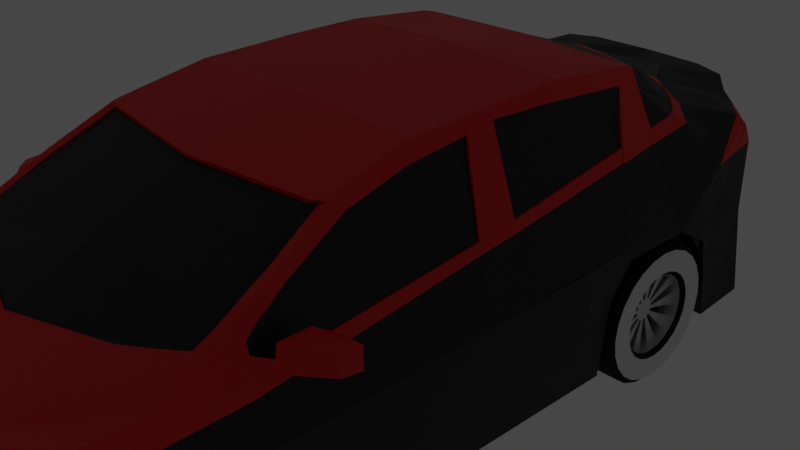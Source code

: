 # Source: Tesla_Model_S.blend  (saved by Blender 3.4.6; exported with 4.5.12 LTS)
import bpy
from mathutils import Matrix  # noqa: F401  (used for matrix-valued properties, if any)

bpy.ops.wm.read_factory_settings(use_empty=True)
scene = bpy.context.scene
scene.name = 'Scene'

# ---- collections
col_collection = bpy.data.collections.new('Collection'); scene.collection.children.link(col_collection)
col_refs = bpy.data.collections.new('Refs'); scene.collection.children.link(col_refs)
col_car_body = bpy.data.collections.new('Car Body'); scene.collection.children.link(col_car_body)

# ---- materials (node trees are filled in below, after node groups)
mat_material_015 = bpy.data.materials.new('Material.015')
mat_material_015.use_transparent_shadow = False
mat_material_014 = bpy.data.materials.new('Material.014')
mat_material_014.use_transparent_shadow = False
mat_material_012 = bpy.data.materials.new('Material.012')
mat_material_012.use_transparent_shadow = False
mat_material_011 = bpy.data.materials.new('Material.011')
mat_material_011.use_transparent_shadow = False
mat_material_013 = bpy.data.materials.new('Material.013')
mat_material_013.use_transparent_shadow = False
mat_material_003 = bpy.data.materials.new('Material.003')
mat_material_003.use_transparent_shadow = False
mat_material_001 = bpy.data.materials.new('Material.001')
mat_material_001.use_transparent_shadow = False
mat_material = bpy.data.materials.new('Material')
mat_material.use_transparent_shadow = False
mat_material_002 = bpy.data.materials.new('Material.002')
mat_material_002.use_transparent_shadow = False
mat_material_004 = bpy.data.materials.new('Material.004')
mat_material_004.use_transparent_shadow = False

# ---- node groups
ng_auto_smooth = bpy.data.node_groups.new('Auto Smooth', 'GeometryNodeTree')
_s = ng_auto_smooth.interface.new_socket(name='Geometry', in_out='OUTPUT', socket_type='NodeSocketGeometry')
_s = ng_auto_smooth.interface.new_socket(name='Geometry', in_out='INPUT', socket_type='NodeSocketGeometry')
_s = ng_auto_smooth.interface.new_socket(name='Angle', in_out='INPUT', socket_type='NodeSocketFloat')
_s.subtype = 'ANGLE'
_s.min_value = 0.0
_s.max_value = 3.142
ng_auto_smooth.is_modifier = True
_N = ng_auto_smooth.nodes; _L = ng_auto_smooth.links
n0 = _N.new('NodeGroupOutput'); n0.name = 'Group Output'; n0.location = (480, -100)
n1 = _N.new('NodeGroupInput'); n1.name = 'Group Input'; n1.location = (-420, -300)
n2 = _N.new('NodeGroupInput'); n2.name = 'Group Input.001'; n2.location = (-60, -100)
n3 = _N.new('GeometryNodeSetShadeSmooth'); n3.name = 'Set Shade Smooth'; n3.location = (120, -100)
n3.domain = 'EDGE'
n4 = _N.new('GeometryNodeSetShadeSmooth'); n4.name = 'Set Shade Smooth.001'; n4.location = (300, -100)
n5 = _N.new('GeometryNodeInputMeshEdgeAngle'); n5.name = 'Edge Angle'; n5.location = (-420, -220)
n6 = _N.new('GeometryNodeInputEdgeSmooth'); n6.name = 'Is Edge Smooth'; n6.location = (-60, -160)
n7 = _N.new('GeometryNodeInputShadeSmooth'); n7.name = 'Is Face Smooth'; n7.location = (-240, -340)
n8 = _N.new('FunctionNodeBooleanMath'); n8.name = 'Boolean Math'; n8.location = (-60, -220)
n9 = _N.new('FunctionNodeCompare'); n9.name = 'Compare'; n9.location = (-240, -180)
n9.operation = 'LESS_EQUAL'
_L.new(n5.outputs[0], n9.inputs[0])
_L.new(n4.outputs[0], n0.inputs[0])
_L.new(n1.outputs[1], n9.inputs[1])
_L.new(n9.outputs[0], n8.inputs[0])
_L.new(n7.outputs[0], n8.inputs[1])
_L.new(n2.outputs[0], n3.inputs[0])
_L.new(n6.outputs[0], n3.inputs[1])
_L.new(n3.outputs[0], n4.inputs[0])
_L.new(n8.outputs[0], n3.inputs[2])
n0.is_active_output = True

# ---- material node trees
mat_material_015.use_nodes = True; mat_material_015.node_tree.nodes.clear()
_N = mat_material_015.node_tree.nodes; _L = mat_material_015.node_tree.links
n0 = _N.new('ShaderNodeBsdfPrincipled'); n0.name = 'Principled BSDF'; n0.location = (10, 300)
n0.distribution = 'GGX'
n0.subsurface_method = 'BURLEY'
n0.inputs[0].default_value = (0.8, 0.2243, 0.02935, 1.0)
n0.inputs[2].default_value = 0.6546
n0.inputs[3].default_value = 1.45
n0.inputs[27].default_value = (0.0, 0.0, 0.0, 1.0)
n0.inputs[28].default_value = 1.0
n1 = _N.new('ShaderNodeOutputMaterial'); n1.name = 'Material Output'; n1.location = (300, 300)
_L.new(n0.outputs[0], n1.inputs[0])
n1.is_active_output = True
mat_material_014.use_nodes = True; mat_material_014.node_tree.nodes.clear()
_N = mat_material_014.node_tree.nodes; _L = mat_material_014.node_tree.links
n0 = _N.new('ShaderNodeBsdfPrincipled'); n0.name = 'Principled BSDF'; n0.location = (10, 300)
n0.distribution = 'GGX'
n0.subsurface_method = 'BURLEY'
n0.inputs[0].default_value = (0.0, 0.0, 0.0, 1.0)
n0.inputs[3].default_value = 1.45
n0.inputs[27].default_value = (0.0, 0.0, 0.0, 1.0)
n0.inputs[28].default_value = 1.0
n1 = _N.new('ShaderNodeOutputMaterial'); n1.name = 'Material Output'; n1.location = (300, 300)
_L.new(n0.outputs[0], n1.inputs[0])
n1.is_active_output = True
mat_material_012.use_nodes = True; mat_material_012.node_tree.nodes.clear()
_N = mat_material_012.node_tree.nodes; _L = mat_material_012.node_tree.links
n0 = _N.new('ShaderNodeOutputMaterial'); n0.name = 'Material Output'; n0.location = (300, 300)
n1 = _N.new('ShaderNodeEmission'); n1.name = 'Emission'; n1.location = (10, 300)
n1.inputs[0].default_value = (1.0, 0.541, 0.2212, 1.0)
n1.inputs[1].default_value = 5.0
_L.new(n1.outputs[0], n0.inputs[0])
n0.is_active_output = True
mat_material_011.use_nodes = True; mat_material_011.node_tree.nodes.clear()
_N = mat_material_011.node_tree.nodes; _L = mat_material_011.node_tree.links
n0 = _N.new('ShaderNodeBsdfPrincipled'); n0.name = 'Principled BSDF'; n0.location = (10, 300)
n0.distribution = 'GGX'
n0.subsurface_method = 'BURLEY'
n0.inputs[0].default_value = (0.0, 0.0, 0.0, 1.0)
n0.inputs[2].default_value = 1.0
n0.inputs[3].default_value = 1.45
n0.inputs[27].default_value = (0.0, 0.0, 0.0, 1.0)
n0.inputs[28].default_value = 1.0
n1 = _N.new('ShaderNodeOutputMaterial'); n1.name = 'Material Output'; n1.location = (300, 300)
_L.new(n0.outputs[0], n1.inputs[0])
n1.is_active_output = True
mat_material_013.use_nodes = True; mat_material_013.node_tree.nodes.clear()
_N = mat_material_013.node_tree.nodes; _L = mat_material_013.node_tree.links
n0 = _N.new('ShaderNodeBsdfPrincipled'); n0.name = 'Principled BSDF'; n0.location = (10, 300)
n0.distribution = 'GGX'
n0.subsurface_method = 'BURLEY'
n0.inputs[0].default_value = (0.8366, 0.8366, 0.8366, 1.0)
n0.inputs[1].default_value = 1.0
n0.inputs[3].default_value = 1.45
n0.inputs[27].default_value = (0.0, 0.0, 0.0, 1.0)
n0.inputs[28].default_value = 1.0
n1 = _N.new('ShaderNodeOutputMaterial'); n1.name = 'Material Output'; n1.location = (300, 300)
_L.new(n0.outputs[0], n1.inputs[0])
n1.is_active_output = True
mat_material_003.use_nodes = True; mat_material_003.node_tree.nodes.clear()
_N = mat_material_003.node_tree.nodes; _L = mat_material_003.node_tree.links
n0 = _N.new('ShaderNodeBsdfPrincipled'); n0.name = 'Principled BSDF'; n0.location = (10, 300)
n0.distribution = 'GGX'
n0.subsurface_method = 'RANDOM_WALK_SKIN'
n0.inputs[3].default_value = 1.45
n0.inputs[27].default_value = (0.0, 0.0, 0.0, 1.0)
n0.inputs[28].default_value = 1.0
n1 = _N.new('ShaderNodeOutputMaterial'); n1.name = 'Material Output'; n1.location = (300, 300)
_L.new(n0.outputs[0], n1.inputs[0])
n1.is_active_output = True
mat_material_001.use_nodes = True; mat_material_001.node_tree.nodes.clear()
_N = mat_material_001.node_tree.nodes; _L = mat_material_001.node_tree.links
n0 = _N.new('ShaderNodeBsdfPrincipled'); n0.name = 'Principled BSDF'; n0.location = (10, 300)
n0.distribution = 'GGX'
n0.subsurface_method = 'RANDOM_WALK_SKIN'
n0.inputs[0].default_value = (0.8, 0.0, 0.0007255, 1.0)
n0.inputs[3].default_value = 1.45
n0.inputs[27].default_value = (0.0, 0.0, 0.0, 1.0)
n0.inputs[28].default_value = 1.0
n1 = _N.new('ShaderNodeOutputMaterial'); n1.name = 'Material Output'; n1.location = (300, 300)
_L.new(n0.outputs[0], n1.inputs[0])
n1.is_active_output = True
mat_material.use_nodes = True; mat_material.node_tree.nodes.clear()
_N = mat_material.node_tree.nodes; _L = mat_material.node_tree.links
n0 = _N.new('ShaderNodeBsdfPrincipled'); n0.name = 'Principled BSDF'; n0.location = (10, 300)
n0.distribution = 'GGX'
n0.subsurface_method = 'RANDOM_WALK_SKIN'
n0.inputs[0].default_value = (0.0, 0.0, 0.0, 1.0)
n0.inputs[3].default_value = 1.45
n0.inputs[27].default_value = (0.0, 0.0, 0.0, 1.0)
n0.inputs[28].default_value = 1.0
n1 = _N.new('ShaderNodeOutputMaterial'); n1.name = 'Material Output'; n1.location = (300, 300)
_L.new(n0.outputs[0], n1.inputs[0])
n1.is_active_output = True
mat_material_002.use_nodes = True; mat_material_002.node_tree.nodes.clear()
_N = mat_material_002.node_tree.nodes; _L = mat_material_002.node_tree.links
n0 = _N.new('ShaderNodeBsdfPrincipled'); n0.name = 'Principled BSDF'; n0.location = (10, 300)
n0.distribution = 'GGX'
n0.subsurface_method = 'RANDOM_WALK_SKIN'
n0.inputs[0].default_value = (0.8, 0.6703, 0.0, 1.0)
n0.inputs[3].default_value = 1.45
n0.inputs[27].default_value = (0.0, 0.0, 0.0, 1.0)
n0.inputs[28].default_value = 1.0
n1 = _N.new('ShaderNodeOutputMaterial'); n1.name = 'Material Output'; n1.location = (300, 300)
_L.new(n0.outputs[0], n1.inputs[0])
n1.is_active_output = True
mat_material_004.use_nodes = True; mat_material_004.node_tree.nodes.clear()
_N = mat_material_004.node_tree.nodes; _L = mat_material_004.node_tree.links
n0 = _N.new('ShaderNodeBsdfPrincipled'); n0.name = 'Principled BSDF'; n0.location = (10, 300)
n0.distribution = 'GGX'
n0.subsurface_method = 'RANDOM_WALK_SKIN'
n0.inputs[0].default_value = (0.8, 0.0, 0.004463, 1.0)
n0.inputs[3].default_value = 1.45
n0.inputs[27].default_value = (0.0, 0.0, 0.0, 1.0)
n0.inputs[28].default_value = 1.0
n1 = _N.new('ShaderNodeOutputMaterial'); n1.name = 'Material Output'; n1.location = (300, 300)
_L.new(n0.outputs[0], n1.inputs[0])
n1.is_active_output = True

# ---- world
world_world = bpy.data.worlds.new('World'); scene.world = world_world
world_world.use_nodes = True; world_world.node_tree.nodes.clear()
_N = world_world.node_tree.nodes; _L = world_world.node_tree.links
n0 = _N.new('ShaderNodeOutputWorld'); n0.name = 'World Output'; n0.location = (300, 300)
n1 = _N.new('ShaderNodeBackground'); n1.name = 'Background'; n1.location = (10, 300)
n1.inputs[0].default_value = (0.05088, 0.05088, 0.05088, 1.0)
_L.new(n1.outputs[0], n0.inputs[0])
n0.is_active_output = True
world_world.color = (0.05088, 0.05088, 0.05088)
world_world.use_sun_shadow = False
world_world.sun_shadow_jitter_overblur = 0.0

# ---- cameras
cam_camera = bpy.data.cameras.new('Camera')
cam_camera.clip_end = 100.0
cam_camera.ortho_scale = 7.314

# ---- lights
light_light = bpy.data.lights.new('Light', 'POINT')
light_light.transmission_factor = 0.0
light_light.energy = 1000.0
light_light.shadow_soft_size = 0.1
light_light.shadow_maximum_resolution = 0.006
light_light.use_absolute_resolution = True

# ---- meshes
me_circle_003 = bpy.data.meshes.new('Circle.003')
me_circle_003.from_pydata([], [], [])
_uv = me_circle_003.uv_layers.new(name='UVMap')
_uv.uv.foreach_set('vector', [])
me_circle_003.materials.append(mat_material_015)
me_circle_003.materials.append(mat_material_014)
me_circle_003.materials.append(mat_material_012)
me_circle_003.materials.append(mat_material_011)
me_circle_003.use_remesh_fix_poles = True
me_circle_003.use_remesh_preserve_attributes = False
me_circle_003.update()
me_circle_002 = bpy.data.meshes.new('Circle.002')
me_circle_002.from_pydata([(0.08838, 0.2417, 1.814e-07), (0.08838, 0.2334, 0.06255), (0.08838, 0.2093, 0.1208), (0.08838, 0.1709, 0.1709), (0.08838, 0.1208, 0.2093), (0.08838, 0.06255, 0.2334), (0.08838, -4.409e-08, 0.2417), (0.08838, -0.06255, 0.2334), (0.08838, -0.1208, 0.2093), (0.08838, -0.1709, 0.1709), (0.08838, -0.2093, 0.1208), (0.08838, -0.2334, 0.06255), (0.08838, -0.2417, 1.602e-07), (0.08838, -0.2334, -0.06255), (0.08838, -0.2093, -0.1208), (0.08838, -0.1709, -0.1709), (0.08838, -0.1208, -0.2093), (0.08838, -0.06255, -0.2334), (0.08838, -3.064e-08, -0.2417), (0.08838, 0.06255, -0.2334), (0.08838, 0.1208, -0.2093), (0.08838, 0.1709, -0.1709), (0.08838, 0.2093, -0.1208), (0.08838, 0.2334, -0.06255), (0.09459, 0.1312, 0.03515), (0.09459, 0.1358, 1.867e-07), (0.09459, 0.1176, 0.06791), (0.09459, 0.09604, 0.09604), (0.09459, 0.06791, 0.1176), (0.09459, 0.03515, 0.1312), (0.09459, -4.157e-08, 0.1358), (0.09459, -0.03515, 0.1312), (0.09459, -0.06791, 0.1176), (0.09459, -0.09604, 0.09604), (0.09459, -0.1176, 0.06791), (0.09459, -0.1312, 0.03515), (0.09459, -0.1358, 1.662e-07), (0.09459, -0.1312, -0.03515), (0.09459, -0.1176, -0.06791), (0.09459, -0.09604, -0.09604), (0.09459, -0.06791, -0.1176), (0.09459, -0.03515, -0.1312), (0.09459, -8.46e-08, -0.1358), (0.09459, 0.03515, -0.1312), (0.09459, 0.06791, -0.1176), (0.09459, 0.09604, -0.09604), (0.09459, 0.1176, -0.06791), (0.09459, 0.1312, -0.03515), (0.1082, 0.2143, 0.05742), (0.1082, 0.2219, 1.826e-07), (0.1082, 0.1921, 0.1109), (0.1082, 0.1569, 0.1569), (0.1082, 0.1109, 0.1921), (0.1082, 0.05742, 0.2143), (0.1082, -4.349e-08, 0.2219), (0.1082, -0.05742, 0.2143), (0.1082, -0.1109, 0.1921), (0.1082, -0.1569, 0.1569), (0.1082, -0.1921, 0.1109), (0.1082, -0.2143, 0.05742), (0.1082, -0.2219, 1.614e-07), (0.1082, -0.2143, -0.05742), (0.1082, -0.1921, -0.1109), (0.1082, -0.1569, -0.1569), (0.1082, -0.1109, -0.1921), (0.1082, -0.05742, -0.2143), (0.1082, -4.002e-08, -0.2219), (0.1082, 0.05742, -0.2143), (0.1082, 0.1109, -0.1921), (0.1082, 0.1569, -0.1569), (0.1082, 0.1921, -0.1109), (0.1082, 0.2143, -0.05742), (0.1082, 0.1449, 0.03882), (0.1082, 0.15, 1.869e-07), (0.1082, 0.1299, 0.07499), (0.1082, 0.1061, 0.1061), (0.1082, 0.07499, 0.1299), (0.1082, 0.03882, 0.1449), (0.1082, -4.133e-08, 0.15), (0.1082, -0.03882, 0.1449), (0.1082, -0.07499, 0.1299), (0.1082, -0.1061, 0.1061), (0.1082, -0.1299, 0.07499), (0.1082, -0.1449, 0.03882), (0.1082, -0.15, 1.663e-07), (0.1082, -0.1449, -0.03882), (0.1082, -0.1299, -0.07499), (0.1082, -0.1061, -0.1061), (0.1082, -0.07499, -0.1299), (0.1082, -0.03882, -0.1449), (0.1082, -7.514e-08, -0.15), (0.1082, 0.03882, -0.1449), (0.1082, 0.07499, -0.1299), (0.1082, 0.1061, -0.1061), (0.1082, 0.1299, -0.07499), (0.1082, 0.1449, -0.03882), (0.05443, 0.03613, 0.00968), (0.05443, 0.0374, 2.118e-07), (0.05443, 0.03239, 0.0187), (0.05443, 0.02645, 0.02645), (0.05443, 0.0187, 0.03239), (0.05443, 0.00968, 0.03613), (0.05443, -3.057e-08, 0.0374), (0.05443, -0.00968, 0.03613), (0.05443, -0.0187, 0.03239), (0.05443, -0.02645, 0.02645), (0.05443, -0.03239, 0.0187), (0.05443, -0.03613, 0.00968), (0.05443, -0.0374, 1.772e-07), (0.05443, -0.03613, -0.00968), (0.05443, -0.03239, -0.0187), (0.05443, -0.02645, -0.02645), (0.05443, -0.0187, -0.03239), (0.05443, -0.00968, -0.03612), (0.05443, -8.766e-08, -0.0374), (0.05443, 0.00968, -0.03612), (0.05443, 0.0187, -0.03239), (0.05443, 0.02645, -0.02645), (0.05443, 0.03239, -0.0187), (0.05443, 0.03613, -0.00968), (0.05443, 0.1312, 0.03515), (0.05443, 0.1358, 1.874e-07), (0.05443, 0.1176, 0.06791), (0.05443, 0.09604, 0.09604), (0.05443, 0.06791, 0.1176), (0.05443, 0.03515, 0.1312), (0.05443, -4.167e-08, 0.1358), (0.05443, -0.03515, 0.1312), (0.05443, -0.06791, 0.1176), (0.05443, -0.09604, 0.09604), (0.05443, -0.1176, 0.06791), (0.05443, -0.1312, 0.03515), (0.05443, -0.1358, 1.668e-07), (0.05443, -0.1312, -0.03515), (0.05443, -0.1176, -0.06791), (0.05443, -0.09604, -0.09604), (0.05443, -0.06791, -0.1176), (0.05443, -0.03515, -0.1312), (0.05443, -8.47e-08, -0.1358), (0.05443, 0.03515, -0.1312), (0.05443, 0.06791, -0.1176), (0.05443, 0.09604, -0.09604), (0.05443, 0.1176, -0.06791), (0.05443, 0.1312, -0.03515), (0.02833, 0.1312, 0.03515), (0.02833, 0.1358, 1.891e-07), (0.02833, 0.09604, 0.09604), (0.02833, 0.1176, 0.06791), (0.02833, 0.03515, 0.1312), (0.02833, 0.06791, 0.1176), (0.02833, -0.03515, 0.1312), (0.02833, -4.255e-08, 0.1358), (0.02833, -0.09604, 0.09604), (0.02833, -0.06791, 0.1176), (0.02833, -0.1312, 0.03515), (0.02833, -0.1176, 0.06791), (0.02833, -0.1312, -0.03515), (0.02833, -0.1358, 1.685e-07), (0.02833, -0.09604, -0.09604), (0.02833, -0.1176, -0.06791), (0.02833, -0.03515, -0.1312), (0.02833, -0.06791, -0.1176), (0.02833, 0.03515, -0.1312), (0.02833, -8.558e-08, -0.1358), (0.02833, 0.09604, -0.09604), (0.02833, 0.06791, -0.1176), (0.02833, 0.1312, -0.03515), (0.02833, 0.1176, -0.06791), (0.02833, 0.03613, 0.00968), (0.02833, 0.0374, 2.135e-07), (0.02833, 0.02645, 0.02645), (0.02833, 0.03239, 0.0187), (0.02833, 0.00968, 0.03613), (0.02833, 0.0187, 0.03239), (0.02833, -0.00968, 0.03613), (0.02833, -3.145e-08, 0.0374), (0.02833, -0.02645, 0.02645), (0.02833, -0.0187, 0.03239), (0.02833, -0.03613, 0.00968), (0.02833, -0.03239, 0.0187), (0.02833, -0.03613, -0.00968), (0.02833, -0.0374, 1.789e-07), (0.02833, -0.02645, -0.02645), (0.02833, -0.03239, -0.0187), (0.02833, -0.00968, -0.03612), (0.02833, -0.0187, -0.03239), (0.02833, 0.00968, -0.03612), (0.02833, -8.854e-08, -0.0374), (0.02833, 0.02645, -0.02645), (0.02833, 0.0187, -0.03239), (0.02833, 0.03613, -0.00968), (0.02833, 0.03239, -0.0187), (-0.06893, 0.2069, 1.835e-07), (-0.06893, 0.1999, 0.05355), (-0.06893, 0.1792, 0.1035), (-0.06893, 0.1463, 0.1463), (-0.06893, 0.1035, 0.1792), (-0.06893, 0.05355, 0.1999), (-0.06893, -4.304e-08, 0.2069), (-0.06893, -0.05355, 0.1999), (-0.06893, -0.1035, 0.1792), (-0.06893, -0.1463, 0.1463), (-0.06893, -0.1792, 0.1035), (-0.06893, -0.1999, 0.05355), (-0.06893, -0.2069, 1.623e-07), (-0.06893, -0.1999, -0.05355), (-0.06893, -0.1792, -0.1035), (-0.06893, -0.1463, -0.1463), (-0.06893, -0.1035, -0.1792), (-0.06893, -0.05355, -0.1999), (-0.06893, -4.71e-08, -0.2069), (-0.06893, 0.05355, -0.1999), (-0.06893, 0.1035, -0.1792), (-0.06893, 0.1463, -0.1463), (-0.06893, 0.1792, -0.1035), (-0.06893, 0.1999, -0.05355), (-0.03989, 0.2334, 0.06255), (-0.03989, 0.2417, 1.814e-07), (-0.03989, 0.2093, 0.1208), (-0.03989, 0.1709, 0.1709), (-0.03989, 0.1208, 0.2093), (-0.03989, 0.06255, 0.2334), (-0.03989, -4.409e-08, 0.2417), (-0.03989, -0.06255, 0.2334), (-0.03989, -0.1208, 0.2093), (-0.03989, -0.1709, 0.1709), (-0.03989, -0.2093, 0.1208), (-0.03989, -0.2334, 0.06255), (-0.03989, -0.2417, 1.602e-07), (-0.03989, -0.2334, -0.06255), (-0.03989, -0.2093, -0.1208), (-0.03989, -0.1709, -0.1709), (-0.03989, -0.1208, -0.2093), (-0.03989, -0.06255, -0.2334), (-0.03989, -3.064e-08, -0.2417), (-0.03989, 0.06255, -0.2334), (-0.03989, 0.1208, -0.2093), (-0.03989, 0.1709, -0.1709), (-0.03989, 0.2093, -0.1208), (-0.03989, 0.2334, -0.06255)], [], [(31, 30, 126, 127), (49, 48, 1, 0), (48, 50, 2, 1), (50, 51, 3, 2), (51, 52, 4, 3), (52, 53, 5, 4), (53, 54, 6, 5), (54, 55, 7, 6), (55, 56, 8, 7), (56, 57, 9, 8), (57, 58, 10, 9), (58, 59, 11, 10), (59, 60, 12, 11), (60, 61, 13, 12), (61, 62, 14, 13), (62, 63, 15, 14), (63, 64, 16, 15), (64, 65, 17, 16), (65, 66, 18, 17), (66, 67, 19, 18), (67, 68, 20, 19), (68, 69, 21, 20), (69, 70, 22, 21), (70, 71, 23, 22), (71, 49, 0, 23), (73, 72, 48, 49), (72, 74, 50, 48), (74, 75, 51, 50), (75, 76, 52, 51), (76, 77, 53, 52), (77, 78, 54, 53), (78, 79, 55, 54), (79, 80, 56, 55), (80, 81, 57, 56), (81, 82, 58, 57), (82, 83, 59, 58), (83, 84, 60, 59), (84, 85, 61, 60), (85, 86, 62, 61), (86, 87, 63, 62), (87, 88, 64, 63), (88, 89, 65, 64), (89, 90, 66, 65), (90, 91, 67, 66), (91, 92, 68, 67), (92, 93, 69, 68), (93, 94, 70, 69), (94, 95, 71, 70), (95, 73, 49, 71), (25, 24, 72, 73), (24, 26, 74, 72), (26, 27, 75, 74), (27, 28, 76, 75), (28, 29, 77, 76), (29, 30, 78, 77), (30, 31, 79, 78), (31, 32, 80, 79), (32, 33, 81, 80), (33, 34, 82, 81), (34, 35, 83, 82), (35, 36, 84, 83), (36, 37, 85, 84), (37, 38, 86, 85), (38, 39, 87, 86), (39, 40, 88, 87), (40, 41, 89, 88), (41, 42, 90, 89), (42, 43, 91, 90), (43, 44, 92, 91), (44, 45, 93, 92), (45, 46, 94, 93), (46, 47, 95, 94), (47, 25, 73, 95), (96, 97, 119, 118, 117, 116, 115, 114, 113, 112, 111, 110, 109, 108, 107, 106, 105, 104, 103, 102, 101, 100, 99, 98), (46, 45, 141, 142), (39, 38, 134, 135), (32, 31, 127, 128), (47, 46, 142, 143), (24, 25, 121, 120), (40, 39, 135, 136), (33, 32, 128, 129), (25, 47, 143, 121), (26, 24, 120, 122), (41, 40, 136, 137), (34, 33, 129, 130), (27, 26, 122, 123), (42, 41, 137, 138), (35, 34, 130, 131), (28, 27, 123, 124), (43, 42, 138, 139), (36, 35, 131, 132), (29, 28, 124, 125), (44, 43, 139, 140), (37, 36, 132, 133), (30, 29, 125, 126), (45, 44, 140, 141), (38, 37, 133, 134), (124, 100, 173, 149), (96, 98, 122, 120), (143, 142, 167, 166), (99, 100, 124, 123), (113, 137, 160, 184), (101, 102, 126, 125), (110, 111, 182, 183), (103, 104, 128, 127), (129, 128, 153, 152), (105, 106, 130, 129), (99, 123, 146, 170), (107, 108, 132, 131), (97, 96, 168, 169), (109, 110, 134, 133), (136, 112, 185, 161), (111, 112, 136, 135), (122, 98, 171, 147), (113, 114, 138, 137), (141, 140, 165, 164), (115, 116, 140, 139), (111, 135, 158, 182), (117, 118, 142, 141), (108, 109, 180, 181), (119, 97, 121, 143), (169, 168, 144, 145), (171, 170, 146, 147), (173, 172, 148, 149), (175, 174, 150, 151), (177, 176, 152, 153), (179, 178, 154, 155), (181, 180, 156, 157), (183, 182, 158, 159), (185, 184, 160, 161), (187, 186, 162, 163), (189, 188, 164, 165), (191, 190, 166, 167), (138, 114, 187, 163), (98, 99, 170, 171), (101, 125, 148, 172), (131, 130, 155, 154), (112, 113, 184, 185), (115, 139, 162, 186), (126, 102, 175, 151), (140, 116, 189, 165), (100, 101, 172, 173), (103, 127, 150, 174), (133, 132, 157, 156), (114, 115, 186, 187), (117, 141, 164, 188), (128, 104, 177, 153), (120, 121, 145, 144), (142, 118, 191, 167), (102, 103, 174, 175), (105, 129, 152, 176), (135, 134, 159, 158), (116, 117, 188, 189), (119, 143, 166, 190), (130, 106, 179, 155), (123, 122, 147, 146), (104, 105, 176, 177), (107, 131, 154, 178), (137, 136, 161, 160), (118, 119, 190, 191), (132, 108, 181, 157), (125, 124, 149, 148), (106, 107, 178, 179), (109, 133, 156, 180), (139, 138, 163, 162), (121, 97, 169, 145), (134, 110, 183, 159), (96, 120, 144, 168), (127, 126, 151, 150), (13, 14, 230, 229), (6, 7, 223, 222), (21, 22, 238, 237), (14, 15, 231, 230), (7, 8, 224, 223), (22, 23, 239, 238), (0, 1, 216, 217), (15, 16, 232, 231), (8, 9, 225, 224), (23, 0, 217, 239), (1, 2, 218, 216), (16, 17, 233, 232), (9, 10, 226, 225), (2, 3, 219, 218), (17, 18, 234, 233), (10, 11, 227, 226), (3, 4, 220, 219), (18, 19, 235, 234), (11, 12, 228, 227), (4, 5, 221, 220), (19, 20, 236, 235), (12, 13, 229, 228), (5, 6, 222, 221), (20, 21, 237, 236), (193, 194, 195, 196, 197, 198, 199, 200, 201, 202, 203, 204, 205, 206, 207, 208, 209, 210, 211, 212, 213, 214, 215, 192), (193, 192, 217, 216), (194, 193, 216, 218), (195, 194, 218, 219), (196, 195, 219, 220), (197, 196, 220, 221), (198, 197, 221, 222), (199, 198, 222, 223), (200, 199, 223, 224), (201, 200, 224, 225), (202, 201, 225, 226), (203, 202, 226, 227), (204, 203, 227, 228), (205, 204, 228, 229), (206, 205, 229, 230), (207, 206, 230, 231), (208, 207, 231, 232), (209, 208, 232, 233), (210, 209, 233, 234), (211, 210, 234, 235), (212, 211, 235, 236), (213, 212, 236, 237), (214, 213, 237, 238), (215, 214, 238, 239), (192, 215, 239, 217)])
me_circle_002.polygons.foreach_set('use_smooth', [True] * 218)
me_circle_002.polygons.foreach_set('material_index', [1, 0, 0, 0, 0, 0, 0, 0, 0, 0, 0, 0, 0, 0, 0, 0, 0, 0, 0, 0, 0, 0, 0, 0, 0, 3, 3, 3, 3, 3, 3, 3, 3, 3, 3, 3, 3, 3, 3, 3, 3, 3, 3, 3, 3, 3, 3, 3, 3, 0, 0, 0, 0, 0, 0, 0, 0, 0, 0, 0, 0, 0, 0, 0, 0, 0, 0, 0, 0, 0, 0, 0, 0, 1, 1, 1, 1, 1, 1, 1, 1, 1, 1, 1, 1, 1, 1, 1, 1, 1, 1, 1, 1, 1, 1, 1, 1, 1, 1, 1, 1, 1, 1, 1, 1, 1, 1, 1, 1, 1, 1, 1, 1, 1, 1, 1, 1, 1, 1, 1, 1, 2, 2, 2, 2, 2, 2, 2, 2, 2, 2, 2, 2, 1, 1, 1, 1, 1, 1, 1, 1, 1, 1, 1, 1, 1, 1, 1, 1, 1, 1, 1, 1, 1, 1, 1, 1, 1, 1, 1, 1, 1, 1, 1, 1, 1, 1, 1, 1, 0, 0, 0, 0, 0, 0, 0, 0, 0, 0, 0, 0, 0, 0, 0, 0, 0, 0, 0, 0, 0, 0, 0, 0, 0, 0, 0, 0, 0, 0, 0, 0, 0, 0, 0, 0, 0, 0, 0, 0, 0, 0, 0, 0, 0, 0, 0, 0, 0])
_uv = me_circle_002.uv_layers.new(name='UVMap')
_uv.uv.foreach_set('vector', [0.0, 0.0, 0.0, 0.0, 0.0, 0.0, 0.0, 0.0, 0.0, 0.0, 0.0, 0.0, 0.0, 0.0, 0.0, 0.0, 0.0, 0.0, 0.0, 0.0, 0.0, 0.0, 0.0, 0.0, 0.0, 0.0, 0.0, 0.0, 0.0, 0.0, 0.0, 0.0, 0.0, 0.0, 0.0, 0.0, 0.0, 0.0, 0.0, 0.0, 0.0, 0.0, 0.0, 0.0, 0.0, 0.0, 0.0, 0.0, 0.0, 0.0, 0.0, 0.0, 0.0, 0.0, 0.0, 0.0, 0.0, 0.0, 0.0, 0.0, 0.0, 0.0, 0.0, 0.0, 0.0, 0.0, 0.0, 0.0, 0.0, 0.0, 0.0, 0.0, 0.0, 0.0, 0.0, 0.0, 0.0, 0.0, 0.0, 0.0, 0.0, 0.0, 0.0, 0.0, 0.0, 0.0, 0.0, 0.0, 0.0, 0.0, 0.0, 0.0, 0.0, 0.0, 0.0, 0.0, 0.0, 0.0, 0.0, 0.0, 0.0, 0.0, 0.0, 0.0, 0.0, 0.0, 0.0, 0.0, 0.0, 0.0, 0.0, 0.0, 0.0, 0.0, 0.0, 0.0, 0.0, 0.0, 0.0, 0.0, 0.0, 0.0, 0.0, 0.0, 0.0, 0.0, 0.0, 0.0, 0.0, 0.0, 0.0, 0.0, 0.0, 0.0, 0.0, 0.0, 0.0, 0.0, 0.0, 0.0, 0.0, 0.0, 0.0, 0.0, 0.0, 0.0, 0.0, 0.0, 0.0, 0.0, 0.0, 0.0, 0.0, 0.0, 0.0, 0.0, 0.0, 0.0, 0.0, 0.0, 0.0, 0.0, 0.0, 0.0, 0.0, 0.0, 0.0, 0.0, 0.0, 0.0, 0.0, 0.0, 0.0, 0.0, 0.0, 0.0, 0.0, 0.0, 0.0, 0.0, 0.0, 0.0, 0.0, 0.0, 0.0, 0.0, 0.0, 0.0, 0.0, 0.0, 0.0, 0.0, 0.0, 0.0, 0.0, 0.0, 0.0, 0.0, 0.0, 0.0, 0.0, 0.0, 0.0, 0.0, 0.0, 0.0, 0.0, 0.0, 0.0, 0.0, 0.0, 0.0, 0.0, 0.0, 0.0, 0.0, 0.0, 0.0, 0.0, 0.0, 0.0, 0.0, 0.0, 0.0, 0.0, 0.0, 0.0, 0.0, 0.0, 0.0, 0.0, 0.0, 0.0, 0.0, 0.0, 0.0, 0.0, 0.0, 0.0, 0.0, 0.0, 0.0, 0.0, 0.0, 0.0, 0.0, 0.0, 0.0, 0.0, 0.0, 0.0, 0.0, 0.0, 0.0, 0.0, 0.0, 0.0, 0.0, 0.0, 0.0, 0.0, 0.0, 0.0, 0.0, 0.0, 0.0, 0.0, 0.0, 0.0, 0.0, 0.0, 0.0, 0.0, 0.0, 0.0, 0.0, 0.0, 0.0, 0.0, 0.0, 0.0, 0.0, 0.0, 0.0, 0.0, 0.0, 0.0, 0.0, 0.0, 0.0, 0.0, 0.0, 0.0, 0.0, 0.0, 0.0, 0.0, 0.0, 0.0, 0.0, 0.0, 0.0, 0.0, 0.0, 0.0, 0.0, 0.0, 0.0, 0.0, 0.0, 0.0, 0.0, 0.0, 0.0, 0.0, 0.0, 0.0, 0.0, 0.0, 0.0, 0.0, 0.0, 0.0, 0.0, 0.0, 0.0, 0.0, 0.0, 0.0, 0.0, 0.0, 0.0, 0.0, 0.0, 0.0, 0.0, 0.0, 0.0, 0.0, 0.0, 0.0, 0.0, 0.0, 0.0, 0.0, 0.0, 0.0, 0.0, 0.0, 0.0, 0.0, 0.0, 0.0, 0.0, 0.0, 0.0, 0.0, 0.0, 0.0, 0.0, 0.0, 0.0, 0.0, 0.0, 0.0, 0.0, 0.0, 0.0, 0.0, 0.0, 0.0, 0.0, 0.0, 0.0, 0.0, 0.0, 0.0, 0.0, 0.0, 0.0, 0.0, 0.0, 0.0, 0.0, 0.0, 0.0, 0.0, 0.0, 0.0, 0.0, 0.0, 0.0, 0.0, 0.0, 0.0, 0.0, 0.0, 0.0, 0.0, 0.0, 0.0, 0.0, 0.0, 0.0, 0.0, 0.0, 0.0, 0.0, 0.0, 0.0, 0.0, 0.0, 0.0, 0.0, 0.0, 0.0, 0.0, 0.0, 0.0, 0.0, 0.0, 0.0, 0.0, 0.0, 0.0, 0.0, 0.0, 0.0, 0.0, 0.0, 0.0, 0.0, 0.0, 0.0, 0.0, 0.0, 0.0, 0.0, 0.0, 0.0, 0.0, 0.0, 0.0, 0.0, 0.0, 0.0, 0.0, 0.0, 0.0, 0.0, 0.0, 0.0, 0.0, 0.0, 0.0, 0.0, 0.0, 0.0, 0.0, 0.0, 0.0, 0.0, 0.0, 0.0, 0.0, 0.0, 0.0, 0.0, 0.0, 0.0, 0.0, 0.0, 0.0, 0.0, 0.0, 0.0, 0.0, 0.0, 0.0, 0.0, 0.0, 0.0, 0.0, 0.0, 0.0, 0.0, 0.0, 0.0, 0.0, 0.0, 0.0, 0.0, 0.0, 0.0, 0.0, 0.0, 0.0, 0.0, 0.0, 0.0, 0.0, 0.0, 0.0, 0.0, 0.0, 0.0, 0.0, 0.0, 0.0, 0.0, 0.0, 0.0, 0.0, 0.0, 0.0, 0.0, 0.0, 0.0, 0.0, 0.0, 0.0, 0.0, 0.0, 0.0, 0.0, 0.0, 0.0, 0.0, 0.0, 0.0, 0.0, 0.0, 0.0, 0.0, 0.0, 0.0, 0.0, 0.0, 0.0, 0.0, 0.0, 0.0, 0.0, 0.0, 0.0, 0.0, 0.0, 0.0, 0.0, 0.0, 0.0, 0.0, 0.0, 0.0, 0.0, 0.0, 0.0, 0.0, 0.0, 0.0, 0.0, 0.0, 0.0, 0.0, 0.0, 0.0, 0.0, 0.0, 0.0, 0.0, 0.0, 0.0, 0.0, 0.0, 0.0, 0.0, 0.0, 0.0, 0.0, 0.0, 0.0, 0.0, 0.0, 0.0, 0.0, 0.0, 0.0, 0.0, 0.0, 0.0, 0.0, 0.0, 0.0, 0.0, 0.0, 0.0, 0.0, 0.0, 0.0, 0.0, 0.0, 0.0, 0.0, 0.0, 0.0, 0.0, 0.0, 0.0, 0.0, 0.0, 0.0, 0.0, 0.0, 0.0, 0.0, 0.0, 0.0, 0.0, 0.0, 0.0, 0.0, 0.0, 0.0, 0.0, 0.0, 0.0, 0.0, 0.0, 0.0, 0.0, 0.0, 0.0, 0.0, 0.0, 0.0, 0.0, 0.0, 0.0, 0.0, 0.0, 0.0, 0.0, 0.0, 0.0, 0.0, 0.0, 0.0, 0.0, 0.0, 0.0, 0.0, 0.0, 0.0, 0.0, 0.0, 0.0, 0.0, 0.0, 0.0, 0.0, 0.0, 0.0, 0.0, 0.0, 0.0, 0.0, 0.0, 0.0, 0.0, 0.0, 0.0, 0.0, 0.0, 0.0, 0.0, 0.0, 0.0, 0.0, 0.0, 0.0, 0.0, 0.0, 0.0, 0.0, 0.0, 0.0, 0.0, 0.0, 0.0, 0.0, 0.0, 0.0, 0.0, 0.0, 0.0, 0.0, 0.0, 0.0, 0.0, 0.0, 0.0, 0.0, 0.0, 0.0, 0.0, 0.0, 0.0, 0.0, 0.0, 0.0, 0.0, 0.0, 0.0, 0.0, 0.0, 0.0, 0.0, 0.0, 0.0, 0.0, 0.0, 0.0, 0.0, 0.0, 0.0, 0.0, 0.0, 0.0, 0.0, 0.0, 0.0, 0.0, 0.0, 0.0, 0.0, 0.0, 0.0, 0.0, 0.0, 0.0, 0.0, 0.0, 0.0, 0.0, 0.0, 0.0, 0.0, 0.0, 0.0, 0.0, 0.0, 0.0, 0.0, 0.0, 0.0, 0.0, 0.0, 0.0, 0.0, 0.0, 0.0, 0.0, 0.0, 0.0, 0.0, 0.0, 0.0, 0.0, 0.0, 0.0, 0.0, 0.0, 0.0, 0.0, 0.0, 0.0, 0.0, 0.0, 0.0, 0.0, 0.0, 0.0, 0.0, 0.0, 0.0, 0.0, 0.0, 0.0, 0.0, 0.0, 0.0, 0.0, 0.0, 0.0, 0.0, 0.0, 0.0, 0.0, 0.0, 0.0, 0.0, 0.0, 0.0, 0.0, 0.0, 0.0, 0.0, 0.0, 0.0, 0.0, 0.0, 0.0, 0.0, 0.0, 0.0, 0.0, 0.0, 0.0, 0.0, 0.0, 0.0, 0.0, 0.0, 0.0, 0.0, 0.0, 0.0, 0.0, 0.0, 0.0, 0.0, 0.0, 0.0, 0.0, 0.0, 0.0, 0.0, 0.0, 0.0, 0.0, 0.0, 0.0, 0.0, 0.0, 0.0, 0.0, 0.0, 0.0, 0.0, 0.0, 0.0, 0.0, 0.0, 0.0, 0.0, 0.0, 0.0, 0.0, 0.0, 0.0, 0.0, 0.0, 0.0, 0.0, 0.0, 0.0, 0.0, 0.0, 0.0, 0.0, 0.0, 0.0, 0.0, 0.0, 0.0, 0.0, 0.0, 0.0, 0.0, 0.0, 0.0, 0.0, 0.0, 0.0, 0.0, 0.0, 0.0, 0.0, 0.0, 0.0, 0.0, 0.0, 0.0, 0.0, 0.0, 0.0, 0.0, 0.0, 0.0, 0.0, 0.0, 0.0, 0.0, 0.0, 0.0, 0.0, 0.0, 0.0, 0.0, 0.0, 0.0, 0.0, 0.0, 0.0, 0.0, 0.0, 0.0, 0.0, 0.0, 0.0, 0.0, 0.0, 0.0, 0.0, 0.0, 0.0, 0.0, 0.0, 0.0, 0.0, 0.0, 0.0, 0.0, 0.0, 0.0, 0.0, 0.0, 0.0, 0.0, 0.0, 0.0, 0.0, 0.0, 0.0, 0.0, 0.0, 0.0, 0.0, 0.0, 0.0, 0.0, 0.0, 0.0, 0.0, 0.0, 0.0, 0.0, 0.0, 0.0, 0.0, 0.0, 0.0, 0.0, 0.0, 0.0, 0.0, 0.0, 0.0, 0.0, 0.0, 0.0, 0.0, 0.0, 0.0, 0.0, 0.0, 0.0, 0.0, 0.0, 0.0, 0.0, 0.0, 0.0, 0.0, 0.0, 0.0, 0.0, 0.0, 0.0, 0.0, 0.0, 0.0, 0.0, 0.0, 0.0, 0.0, 0.0, 0.0, 0.0, 0.0, 0.0, 0.0, 0.0, 0.0, 0.0, 0.0, 0.0, 0.0, 0.0, 0.0, 0.0, 0.0, 0.0, 0.0, 0.0, 0.0, 0.0, 0.0, 0.0, 0.0, 0.0, 0.0, 0.0, 0.0, 0.0, 0.0, 0.0, 0.0, 0.0, 0.0, 0.0, 0.0, 0.0, 0.0, 0.0, 0.0, 0.0, 0.0, 0.0, 0.0, 0.0, 0.0, 0.0, 0.0, 0.0, 0.0, 0.0, 0.0, 0.0, 0.0, 0.0, 0.0, 0.0, 0.0, 0.0, 0.0, 0.0, 0.0, 0.0, 0.0, 0.0, 0.0, 0.0, 0.0, 0.0, 0.0, 0.0, 0.0, 0.0, 0.0, 0.0, 0.0, 0.0, 0.0, 0.0, 0.0, 0.0, 0.0, 0.0, 0.0, 0.0, 0.0, 0.0, 0.0, 0.0, 0.0, 0.0, 0.0, 0.0, 0.0, 0.0, 0.0, 0.0, 0.0, 0.0, 0.0, 0.0, 0.0, 0.0, 0.0, 0.0, 0.0, 0.0, 0.0, 0.0, 0.0, 0.0, 0.0, 0.0, 0.0, 0.0, 0.0, 0.0, 0.0, 0.0, 0.0, 0.0, 0.0, 0.0, 0.0, 0.0, 0.0, 0.0, 0.0, 0.0, 0.0, 0.0, 0.0, 0.0, 0.0, 0.0, 0.0, 0.0, 0.0, 0.0, 0.0, 0.0, 0.0, 0.0, 0.0, 0.0, 0.0, 0.0, 0.0, 0.0, 0.0, 0.0, 0.0, 0.0, 0.0, 0.0, 0.0, 0.0, 0.0, 0.0, 0.0, 0.0, 0.0, 0.0, 0.0, 0.0, 0.0, 0.0, 0.0, 0.0, 0.0, 0.0, 0.0, 0.0, 0.0, 0.0, 0.0, 0.0, 0.0, 0.0, 0.0, 0.0, 0.0, 0.0, 0.0, 0.0, 0.0, 0.0, 0.0, 0.0, 0.0, 0.0, 0.0, 0.0, 0.0, 0.0, 0.0, 0.0, 0.0, 0.0, 0.0, 0.0, 0.0, 0.0, 0.0, 0.0, 0.0, 0.0, 0.0, 0.0, 0.0, 0.0, 0.0, 0.0, 0.0, 0.0, 0.0, 0.0, 0.0, 0.0, 0.0, 0.0, 0.0, 0.0, 0.0, 0.0, 0.0, 0.0, 0.0, 0.0, 0.0, 0.0, 0.0, 0.0, 0.0, 0.0, 0.0, 0.0, 0.0, 0.0, 0.0, 0.0, 0.0, 0.0, 0.0, 0.0, 0.0, 0.0, 0.0, 0.0, 0.0, 0.0, 0.0, 0.0, 0.0, 0.0, 0.0, 0.0, 0.0, 0.0, 0.0, 0.0, 0.0, 0.0, 0.0, 0.0, 0.0, 0.0, 0.0, 0.0, 0.0, 0.0, 0.0, 0.0, 0.0, 0.0, 0.0, 0.0, 0.0, 0.0, 0.0, 0.0, 0.0, 0.0, 0.0, 0.0, 0.0, 0.0, 0.0, 0.0, 0.0, 0.0, 0.0, 0.0, 0.0, 0.0, 0.0, 0.0, 0.0, 0.0, 0.0, 0.0, 0.0, 0.0, 0.0, 0.0, 0.0, 0.0, 0.0, 0.0, 0.0, 0.0, 0.0, 0.0, 0.0, 0.0, 0.0, 0.0, 0.0, 0.0, 0.0, 0.0, 0.0, 0.0, 0.0, 0.0, 0.0, 0.0, 0.0, 0.0, 0.0, 0.0, 0.0, 0.0, 0.0, 0.0, 0.0, 0.0, 0.0, 0.0, 0.0, 0.0, 0.0, 0.0, 0.0, 0.0, 0.0, 0.0, 0.0, 0.0, 0.0, 0.0, 0.0, 0.0, 0.0, 0.0, 0.0, 0.0, 0.0, 0.0, 0.0, 0.0, 0.0, 0.0, 0.0, 0.0, 0.0, 0.0, 0.0, 0.0, 0.0, 0.0, 0.0, 0.0, 0.0, 0.0, 0.0, 0.0, 0.0, 0.0, 0.0, 0.0, 0.0, 0.0, 0.0, 0.0, 0.0, 0.0, 0.0, 0.0, 0.0, 0.0, 0.0, 0.0, 0.0, 0.0, 0.0, 0.0, 0.0, 0.0, 0.0, 0.0, 0.0, 0.0, 0.0, 0.0, 0.0, 0.0, 0.0, 0.0, 0.0, 0.0, 0.0, 0.0, 0.0, 0.0, 0.0, 0.0, 0.0, 0.0, 0.0, 0.0, 0.0, 0.0, 0.0, 0.0, 0.0, 0.0, 0.0, 0.0, 0.0, 0.0, 0.0, 0.0, 0.0, 0.0, 0.0, 0.0, 0.0, 0.0, 0.0, 0.0, 0.0, 0.0, 0.0, 0.0, 0.0, 0.0, 0.0, 0.0, 0.0, 0.0, 0.0, 0.0, 0.0, 0.0, 0.0, 0.0, 0.0, 0.0, 0.0, 0.0, 0.0, 0.0, 0.0, 0.0, 0.0, 0.0, 0.0, 0.0, 0.0, 0.0, 0.0, 0.0, 0.0, 0.0, 0.0, 0.0, 0.0, 0.0, 0.0, 0.0, 0.0, 0.0, 0.0, 0.0, 0.0, 0.0, 0.0, 0.0, 0.0, 0.0, 0.0, 0.0, 0.0, 0.0, 0.0, 0.0, 0.0, 0.0, 0.0, 0.0, 0.0, 0.0, 0.0, 0.0, 0.0, 0.0, 0.0, 0.0, 0.0, 0.0, 0.0, 0.0, 0.0, 0.0, 0.0, 0.0, 0.0, 0.0, 0.0, 0.0, 0.0, 0.0, 0.0, 0.0, 0.0, 0.0, 0.0, 0.0, 0.0, 0.0, 0.0, 0.0, 0.0, 0.0, 0.0, 0.0, 0.0, 0.0, 0.0, 0.0, 0.0, 0.0, 0.0, 0.0, 0.0, 0.0, 0.0, 0.0, 0.0, 0.0, 0.0, 0.0, 0.0, 0.0, 0.0, 0.0, 0.0, 0.0, 0.0, 0.0, 0.0, 0.0, 0.0, 0.0, 0.0, 0.0, 0.0, 0.0, 0.0, 0.0, 0.0, 0.0, 0.0, 0.0, 0.0, 0.0, 0.0, 0.0, 0.0, 0.0, 0.0, 0.0, 0.0, 0.0, 0.0, 0.0, 0.0, 0.0, 0.0, 0.0, 0.0, 0.0, 0.0, 0.0, 0.0, 0.0, 0.0, 0.0, 0.0, 0.0, 0.0, 0.0, 0.0, 0.0, 0.0, 0.0, 0.0, 0.0, 0.0, 0.0, 0.0, 0.0, 0.0, 0.0, 0.0, 0.0, 0.0, 0.0, 0.0, 0.0, 0.0, 0.0, 0.0, 0.0, 0.0, 0.0, 0.0, 0.0, 0.0, 0.0, 0.0, 0.0, 0.0, 0.0, 0.0, 0.0, 0.0, 0.0, 0.0, 0.0, 0.0, 0.0, 0.0, 0.0, 0.0, 0.0, 0.0, 0.0, 0.0, 0.0, 0.0, 0.0, 0.0, 0.0, 0.0, 0.0, 0.0, 0.0, 0.0, 0.0, 0.0, 0.0, 0.0, 0.0, 0.0, 0.0, 0.0, 0.0, 0.0, 0.0, 0.0, 0.0, 0.0, 0.0, 0.0, 0.0, 0.0, 0.0, 0.0, 0.0, 0.0, 0.0, 0.0, 0.0, 0.0, 0.0, 0.0, 0.0, 0.0, 0.0, 0.0, 0.0, 0.0, 0.0, 0.0, 0.0, 0.0, 0.0, 0.0, 0.0, 0.0, 0.0, 0.0, 0.0, 0.0, 0.0, 0.0, 0.0, 0.0, 0.0, 0.0, 0.0, 0.0, 0.0, 0.0, 0.0, 0.0, 0.0, 0.0, 0.0, 0.0, 0.0, 0.0, 0.0, 0.0, 0.0, 0.0, 0.0, 0.0, 0.0, 0.0, 0.0, 0.0, 0.0, 0.0, 0.0, 0.0, 0.0, 0.0, 0.0, 0.0, 0.0, 0.0, 0.0, 0.0, 0.0, 0.0, 0.0, 0.0, 0.0, 0.0, 0.0, 0.0, 0.0, 0.0, 0.0, 0.0, 0.0, 0.0, 0.0, 0.0, 0.0, 0.0, 0.0, 0.0, 0.0, 0.0, 0.0, 0.0, 0.0, 0.0, 0.0, 0.0, 0.0, 0.0, 0.0, 0.0, 0.0, 0.0, 0.0, 0.0, 0.0, 0.0, 0.0, 0.0, 0.0, 0.0, 0.0, 0.0, 0.0, 0.0, 0.0, 0.0, 0.0, 0.0, 0.0, 0.0, 0.0, 0.0, 0.0, 0.0, 0.0, 0.0, 0.0, 0.0, 0.0, 0.0, 0.0, 0.0, 0.0, 0.0, 0.0, 0.0, 0.0, 0.0, 0.0, 0.0, 0.0, 0.0, 0.0, 0.0, 0.0, 0.0, 0.0, 0.0, 0.0, 0.0])
me_circle_002.materials.append(mat_material_011)
me_circle_002.materials.append(mat_material_013)
me_circle_002.materials.append(mat_material_011)
me_circle_002.materials.append(mat_material_003)
me_circle_002.use_remesh_fix_poles = True
me_circle_002.use_remesh_preserve_attributes = False
me_circle_002.update()
me_circle_004 = bpy.data.meshes.new('Circle.004')
me_circle_004.from_pydata([(0.08838, 0.2417, 1.814e-07), (0.08838, 0.2334, 0.06255), (0.08838, 0.2093, 0.1208), (0.08838, 0.1709, 0.1709), (0.08838, 0.1208, 0.2093), (0.08838, 0.06255, 0.2334), (0.08838, -4.409e-08, 0.2417), (0.08838, -0.06255, 0.2334), (0.08838, -0.1208, 0.2093), (0.08838, -0.1709, 0.1709), (0.08838, -0.2093, 0.1208), (0.08838, -0.2334, 0.06255), (0.08838, -0.2417, 1.602e-07), (0.08838, -0.2334, -0.06255), (0.08838, -0.2093, -0.1208), (0.08838, -0.1709, -0.1709), (0.08838, -0.1208, -0.2093), (0.08838, -0.06255, -0.2334), (0.08838, -3.064e-08, -0.2417), (0.08838, 0.06255, -0.2334), (0.08838, 0.1208, -0.2093), (0.08838, 0.1709, -0.1709), (0.08838, 0.2093, -0.1208), (0.08838, 0.2334, -0.06255), (0.09459, 0.1312, 0.03515), (0.09459, 0.1358, 1.867e-07), (0.09459, 0.1176, 0.06791), (0.09459, 0.09604, 0.09604), (0.09459, 0.06791, 0.1176), (0.09459, 0.03515, 0.1312), (0.09459, -4.157e-08, 0.1358), (0.09459, -0.03515, 0.1312), (0.09459, -0.06791, 0.1176), (0.09459, -0.09604, 0.09604), (0.09459, -0.1176, 0.06791), (0.09459, -0.1312, 0.03515), (0.09459, -0.1358, 1.662e-07), (0.09459, -0.1312, -0.03515), (0.09459, -0.1176, -0.06791), (0.09459, -0.09604, -0.09604), (0.09459, -0.06791, -0.1176), (0.09459, -0.03515, -0.1312), (0.09459, -8.46e-08, -0.1358), (0.09459, 0.03515, -0.1312), (0.09459, 0.06791, -0.1176), (0.09459, 0.09604, -0.09604), (0.09459, 0.1176, -0.06791), (0.09459, 0.1312, -0.03515), (0.1082, 0.2143, 0.05742), (0.1082, 0.2219, 1.826e-07), (0.1082, 0.1921, 0.1109), (0.1082, 0.1569, 0.1569), (0.1082, 0.1109, 0.1921), (0.1082, 0.05742, 0.2143), (0.1082, -4.349e-08, 0.2219), (0.1082, -0.05742, 0.2143), (0.1082, -0.1109, 0.1921), (0.1082, -0.1569, 0.1569), (0.1082, -0.1921, 0.1109), (0.1082, -0.2143, 0.05742), (0.1082, -0.2219, 1.614e-07), (0.1082, -0.2143, -0.05742), (0.1082, -0.1921, -0.1109), (0.1082, -0.1569, -0.1569), (0.1082, -0.1109, -0.1921), (0.1082, -0.05742, -0.2143), (0.1082, -4.002e-08, -0.2219), (0.1082, 0.05742, -0.2143), (0.1082, 0.1109, -0.1921), (0.1082, 0.1569, -0.1569), (0.1082, 0.1921, -0.1109), (0.1082, 0.2143, -0.05742), (0.1082, 0.1449, 0.03882), (0.1082, 0.15, 1.869e-07), (0.1082, 0.1299, 0.07499), (0.1082, 0.1061, 0.1061), (0.1082, 0.07499, 0.1299), (0.1082, 0.03882, 0.1449), (0.1082, -4.133e-08, 0.15), (0.1082, -0.03882, 0.1449), (0.1082, -0.07499, 0.1299), (0.1082, -0.1061, 0.1061), (0.1082, -0.1299, 0.07499), (0.1082, -0.1449, 0.03882), (0.1082, -0.15, 1.663e-07), (0.1082, -0.1449, -0.03882), (0.1082, -0.1299, -0.07499), (0.1082, -0.1061, -0.1061), (0.1082, -0.07499, -0.1299), (0.1082, -0.03882, -0.1449), (0.1082, -7.514e-08, -0.15), (0.1082, 0.03882, -0.1449), (0.1082, 0.07499, -0.1299), (0.1082, 0.1061, -0.1061), (0.1082, 0.1299, -0.07499), (0.1082, 0.1449, -0.03882), (0.05443, 0.03613, 0.00968), (0.05443, 0.0374, 2.118e-07), (0.05443, 0.03239, 0.0187), (0.05443, 0.02645, 0.02645), (0.05443, 0.0187, 0.03239), (0.05443, 0.00968, 0.03613), (0.05443, -3.057e-08, 0.0374), (0.05443, -0.00968, 0.03613), (0.05443, -0.0187, 0.03239), (0.05443, -0.02645, 0.02645), (0.05443, -0.03239, 0.0187), (0.05443, -0.03613, 0.00968), (0.05443, -0.0374, 1.772e-07), (0.05443, -0.03613, -0.00968), (0.05443, -0.03239, -0.0187), (0.05443, -0.02645, -0.02645), (0.05443, -0.0187, -0.03239), (0.05443, -0.00968, -0.03612), (0.05443, -8.766e-08, -0.0374), (0.05443, 0.00968, -0.03612), (0.05443, 0.0187, -0.03239), (0.05443, 0.02645, -0.02645), (0.05443, 0.03239, -0.0187), (0.05443, 0.03613, -0.00968), (0.05443, 0.1312, 0.03515), (0.05443, 0.1358, 1.874e-07), (0.05443, 0.1176, 0.06791), (0.05443, 0.09604, 0.09604), (0.05443, 0.06791, 0.1176), (0.05443, 0.03515, 0.1312), (0.05443, -4.167e-08, 0.1358), (0.05443, -0.03515, 0.1312), (0.05443, -0.06791, 0.1176), (0.05443, -0.09604, 0.09604), (0.05443, -0.1176, 0.06791), (0.05443, -0.1312, 0.03515), (0.05443, -0.1358, 1.668e-07), (0.05443, -0.1312, -0.03515), (0.05443, -0.1176, -0.06791), (0.05443, -0.09604, -0.09604), (0.05443, -0.06791, -0.1176), (0.05443, -0.03515, -0.1312), (0.05443, -8.47e-08, -0.1358), (0.05443, 0.03515, -0.1312), (0.05443, 0.06791, -0.1176), (0.05443, 0.09604, -0.09604), (0.05443, 0.1176, -0.06791), (0.05443, 0.1312, -0.03515), (0.02833, 0.1312, 0.03515), (0.02833, 0.1358, 1.891e-07), (0.02833, 0.09604, 0.09604), (0.02833, 0.1176, 0.06791), (0.02833, 0.03515, 0.1312), (0.02833, 0.06791, 0.1176), (0.02833, -0.03515, 0.1312), (0.02833, -4.255e-08, 0.1358), (0.02833, -0.09604, 0.09604), (0.02833, -0.06791, 0.1176), (0.02833, -0.1312, 0.03515), (0.02833, -0.1176, 0.06791), (0.02833, -0.1312, -0.03515), (0.02833, -0.1358, 1.685e-07), (0.02833, -0.09604, -0.09604), (0.02833, -0.1176, -0.06791), (0.02833, -0.03515, -0.1312), (0.02833, -0.06791, -0.1176), (0.02833, 0.03515, -0.1312), (0.02833, -8.558e-08, -0.1358), (0.02833, 0.09604, -0.09604), (0.02833, 0.06791, -0.1176), (0.02833, 0.1312, -0.03515), (0.02833, 0.1176, -0.06791), (0.02833, 0.03613, 0.00968), (0.02833, 0.0374, 2.135e-07), (0.02833, 0.02645, 0.02645), (0.02833, 0.03239, 0.0187), (0.02833, 0.00968, 0.03613), (0.02833, 0.0187, 0.03239), (0.02833, -0.00968, 0.03613), (0.02833, -3.145e-08, 0.0374), (0.02833, -0.02645, 0.02645), (0.02833, -0.0187, 0.03239), (0.02833, -0.03613, 0.00968), (0.02833, -0.03239, 0.0187), (0.02833, -0.03613, -0.00968), (0.02833, -0.0374, 1.789e-07), (0.02833, -0.02645, -0.02645), (0.02833, -0.03239, -0.0187), (0.02833, -0.00968, -0.03612), (0.02833, -0.0187, -0.03239), (0.02833, 0.00968, -0.03612), (0.02833, -8.854e-08, -0.0374), (0.02833, 0.02645, -0.02645), (0.02833, 0.0187, -0.03239), (0.02833, 0.03613, -0.00968), (0.02833, 0.03239, -0.0187), (-0.06893, 0.2069, 1.835e-07), (-0.06893, 0.1999, 0.05355), (-0.06893, 0.1792, 0.1035), (-0.06893, 0.1463, 0.1463), (-0.06893, 0.1035, 0.1792), (-0.06893, 0.05355, 0.1999), (-0.06893, -4.304e-08, 0.2069), (-0.06893, -0.05355, 0.1999), (-0.06893, -0.1035, 0.1792), (-0.06893, -0.1463, 0.1463), (-0.06893, -0.1792, 0.1035), (-0.06893, -0.1999, 0.05355), (-0.06893, -0.2069, 1.623e-07), (-0.06893, -0.1999, -0.05355), (-0.06893, -0.1792, -0.1035), (-0.06893, -0.1463, -0.1463), (-0.06893, -0.1035, -0.1792), (-0.06893, -0.05355, -0.1999), (-0.06893, -4.71e-08, -0.2069), (-0.06893, 0.05355, -0.1999), (-0.06893, 0.1035, -0.1792), (-0.06893, 0.1463, -0.1463), (-0.06893, 0.1792, -0.1035), (-0.06893, 0.1999, -0.05355), (-0.03989, 0.2334, 0.06255), (-0.03989, 0.2417, 1.814e-07), (-0.03989, 0.2093, 0.1208), (-0.03989, 0.1709, 0.1709), (-0.03989, 0.1208, 0.2093), (-0.03989, 0.06255, 0.2334), (-0.03989, -4.409e-08, 0.2417), (-0.03989, -0.06255, 0.2334), (-0.03989, -0.1208, 0.2093), (-0.03989, -0.1709, 0.1709), (-0.03989, -0.2093, 0.1208), (-0.03989, -0.2334, 0.06255), (-0.03989, -0.2417, 1.602e-07), (-0.03989, -0.2334, -0.06255), (-0.03989, -0.2093, -0.1208), (-0.03989, -0.1709, -0.1709), (-0.03989, -0.1208, -0.2093), (-0.03989, -0.06255, -0.2334), (-0.03989, -3.064e-08, -0.2417), (-0.03989, 0.06255, -0.2334), (-0.03989, 0.1208, -0.2093), (-0.03989, 0.1709, -0.1709), (-0.03989, 0.2093, -0.1208), (-0.03989, 0.2334, -0.06255)], [], [(31, 30, 126, 127), (49, 48, 1, 0), (48, 50, 2, 1), (50, 51, 3, 2), (51, 52, 4, 3), (52, 53, 5, 4), (53, 54, 6, 5), (54, 55, 7, 6), (55, 56, 8, 7), (56, 57, 9, 8), (57, 58, 10, 9), (58, 59, 11, 10), (59, 60, 12, 11), (60, 61, 13, 12), (61, 62, 14, 13), (62, 63, 15, 14), (63, 64, 16, 15), (64, 65, 17, 16), (65, 66, 18, 17), (66, 67, 19, 18), (67, 68, 20, 19), (68, 69, 21, 20), (69, 70, 22, 21), (70, 71, 23, 22), (71, 49, 0, 23), (73, 72, 48, 49), (72, 74, 50, 48), (74, 75, 51, 50), (75, 76, 52, 51), (76, 77, 53, 52), (77, 78, 54, 53), (78, 79, 55, 54), (79, 80, 56, 55), (80, 81, 57, 56), (81, 82, 58, 57), (82, 83, 59, 58), (83, 84, 60, 59), (84, 85, 61, 60), (85, 86, 62, 61), (86, 87, 63, 62), (87, 88, 64, 63), (88, 89, 65, 64), (89, 90, 66, 65), (90, 91, 67, 66), (91, 92, 68, 67), (92, 93, 69, 68), (93, 94, 70, 69), (94, 95, 71, 70), (95, 73, 49, 71), (25, 24, 72, 73), (24, 26, 74, 72), (26, 27, 75, 74), (27, 28, 76, 75), (28, 29, 77, 76), (29, 30, 78, 77), (30, 31, 79, 78), (31, 32, 80, 79), (32, 33, 81, 80), (33, 34, 82, 81), (34, 35, 83, 82), (35, 36, 84, 83), (36, 37, 85, 84), (37, 38, 86, 85), (38, 39, 87, 86), (39, 40, 88, 87), (40, 41, 89, 88), (41, 42, 90, 89), (42, 43, 91, 90), (43, 44, 92, 91), (44, 45, 93, 92), (45, 46, 94, 93), (46, 47, 95, 94), (47, 25, 73, 95), (96, 97, 119, 118, 117, 116, 115, 114, 113, 112, 111, 110, 109, 108, 107, 106, 105, 104, 103, 102, 101, 100, 99, 98), (46, 45, 141, 142), (39, 38, 134, 135), (32, 31, 127, 128), (47, 46, 142, 143), (24, 25, 121, 120), (40, 39, 135, 136), (33, 32, 128, 129), (25, 47, 143, 121), (26, 24, 120, 122), (41, 40, 136, 137), (34, 33, 129, 130), (27, 26, 122, 123), (42, 41, 137, 138), (35, 34, 130, 131), (28, 27, 123, 124), (43, 42, 138, 139), (36, 35, 131, 132), (29, 28, 124, 125), (44, 43, 139, 140), (37, 36, 132, 133), (30, 29, 125, 126), (45, 44, 140, 141), (38, 37, 133, 134), (124, 100, 173, 149), (96, 98, 122, 120), (143, 142, 167, 166), (99, 100, 124, 123), (113, 137, 160, 184), (101, 102, 126, 125), (110, 111, 182, 183), (103, 104, 128, 127), (129, 128, 153, 152), (105, 106, 130, 129), (99, 123, 146, 170), (107, 108, 132, 131), (97, 96, 168, 169), (109, 110, 134, 133), (136, 112, 185, 161), (111, 112, 136, 135), (122, 98, 171, 147), (113, 114, 138, 137), (141, 140, 165, 164), (115, 116, 140, 139), (111, 135, 158, 182), (117, 118, 142, 141), (108, 109, 180, 181), (119, 97, 121, 143), (169, 168, 144, 145), (171, 170, 146, 147), (173, 172, 148, 149), (175, 174, 150, 151), (177, 176, 152, 153), (179, 178, 154, 155), (181, 180, 156, 157), (183, 182, 158, 159), (185, 184, 160, 161), (187, 186, 162, 163), (189, 188, 164, 165), (191, 190, 166, 167), (138, 114, 187, 163), (98, 99, 170, 171), (101, 125, 148, 172), (131, 130, 155, 154), (112, 113, 184, 185), (115, 139, 162, 186), (126, 102, 175, 151), (140, 116, 189, 165), (100, 101, 172, 173), (103, 127, 150, 174), (133, 132, 157, 156), (114, 115, 186, 187), (117, 141, 164, 188), (128, 104, 177, 153), (120, 121, 145, 144), (142, 118, 191, 167), (102, 103, 174, 175), (105, 129, 152, 176), (135, 134, 159, 158), (116, 117, 188, 189), (119, 143, 166, 190), (130, 106, 179, 155), (123, 122, 147, 146), (104, 105, 176, 177), (107, 131, 154, 178), (137, 136, 161, 160), (118, 119, 190, 191), (132, 108, 181, 157), (125, 124, 149, 148), (106, 107, 178, 179), (109, 133, 156, 180), (139, 138, 163, 162), (121, 97, 169, 145), (134, 110, 183, 159), (96, 120, 144, 168), (127, 126, 151, 150), (13, 14, 230, 229), (6, 7, 223, 222), (21, 22, 238, 237), (14, 15, 231, 230), (7, 8, 224, 223), (22, 23, 239, 238), (0, 1, 216, 217), (15, 16, 232, 231), (8, 9, 225, 224), (23, 0, 217, 239), (1, 2, 218, 216), (16, 17, 233, 232), (9, 10, 226, 225), (2, 3, 219, 218), (17, 18, 234, 233), (10, 11, 227, 226), (3, 4, 220, 219), (18, 19, 235, 234), (11, 12, 228, 227), (4, 5, 221, 220), (19, 20, 236, 235), (12, 13, 229, 228), (5, 6, 222, 221), (20, 21, 237, 236), (193, 194, 195, 196, 197, 198, 199, 200, 201, 202, 203, 204, 205, 206, 207, 208, 209, 210, 211, 212, 213, 214, 215, 192), (193, 192, 217, 216), (194, 193, 216, 218), (195, 194, 218, 219), (196, 195, 219, 220), (197, 196, 220, 221), (198, 197, 221, 222), (199, 198, 222, 223), (200, 199, 223, 224), (201, 200, 224, 225), (202, 201, 225, 226), (203, 202, 226, 227), (204, 203, 227, 228), (205, 204, 228, 229), (206, 205, 229, 230), (207, 206, 230, 231), (208, 207, 231, 232), (209, 208, 232, 233), (210, 209, 233, 234), (211, 210, 234, 235), (212, 211, 235, 236), (213, 212, 236, 237), (214, 213, 237, 238), (215, 214, 238, 239), (192, 215, 239, 217)])
me_circle_004.polygons.foreach_set('use_smooth', [True] * 218)
me_circle_004.polygons.foreach_set('material_index', [1, 0, 0, 0, 0, 0, 0, 0, 0, 0, 0, 0, 0, 0, 0, 0, 0, 0, 0, 0, 0, 0, 0, 0, 0, 3, 3, 3, 3, 3, 3, 3, 3, 3, 3, 3, 3, 3, 3, 3, 3, 3, 3, 3, 3, 3, 3, 3, 3, 0, 0, 0, 0, 0, 0, 0, 0, 0, 0, 0, 0, 0, 0, 0, 0, 0, 0, 0, 0, 0, 0, 0, 0, 1, 1, 1, 1, 1, 1, 1, 1, 1, 1, 1, 1, 1, 1, 1, 1, 1, 1, 1, 1, 1, 1, 1, 1, 1, 1, 1, 1, 1, 1, 1, 1, 1, 1, 1, 1, 1, 1, 1, 1, 1, 1, 1, 1, 1, 1, 1, 1, 2, 2, 2, 2, 2, 2, 2, 2, 2, 2, 2, 2, 1, 1, 1, 1, 1, 1, 1, 1, 1, 1, 1, 1, 1, 1, 1, 1, 1, 1, 1, 1, 1, 1, 1, 1, 1, 1, 1, 1, 1, 1, 1, 1, 1, 1, 1, 1, 0, 0, 0, 0, 0, 0, 0, 0, 0, 0, 0, 0, 0, 0, 0, 0, 0, 0, 0, 0, 0, 0, 0, 0, 0, 0, 0, 0, 0, 0, 0, 0, 0, 0, 0, 0, 0, 0, 0, 0, 0, 0, 0, 0, 0, 0, 0, 0, 0])
_uv = me_circle_004.uv_layers.new(name='UVMap')
_uv.uv.foreach_set('vector', [0.0, 0.0, 0.0, 0.0, 0.0, 0.0, 0.0, 0.0, 0.0, 0.0, 0.0, 0.0, 0.0, 0.0, 0.0, 0.0, 0.0, 0.0, 0.0, 0.0, 0.0, 0.0, 0.0, 0.0, 0.0, 0.0, 0.0, 0.0, 0.0, 0.0, 0.0, 0.0, 0.0, 0.0, 0.0, 0.0, 0.0, 0.0, 0.0, 0.0, 0.0, 0.0, 0.0, 0.0, 0.0, 0.0, 0.0, 0.0, 0.0, 0.0, 0.0, 0.0, 0.0, 0.0, 0.0, 0.0, 0.0, 0.0, 0.0, 0.0, 0.0, 0.0, 0.0, 0.0, 0.0, 0.0, 0.0, 0.0, 0.0, 0.0, 0.0, 0.0, 0.0, 0.0, 0.0, 0.0, 0.0, 0.0, 0.0, 0.0, 0.0, 0.0, 0.0, 0.0, 0.0, 0.0, 0.0, 0.0, 0.0, 0.0, 0.0, 0.0, 0.0, 0.0, 0.0, 0.0, 0.0, 0.0, 0.0, 0.0, 0.0, 0.0, 0.0, 0.0, 0.0, 0.0, 0.0, 0.0, 0.0, 0.0, 0.0, 0.0, 0.0, 0.0, 0.0, 0.0, 0.0, 0.0, 0.0, 0.0, 0.0, 0.0, 0.0, 0.0, 0.0, 0.0, 0.0, 0.0, 0.0, 0.0, 0.0, 0.0, 0.0, 0.0, 0.0, 0.0, 0.0, 0.0, 0.0, 0.0, 0.0, 0.0, 0.0, 0.0, 0.0, 0.0, 0.0, 0.0, 0.0, 0.0, 0.0, 0.0, 0.0, 0.0, 0.0, 0.0, 0.0, 0.0, 0.0, 0.0, 0.0, 0.0, 0.0, 0.0, 0.0, 0.0, 0.0, 0.0, 0.0, 0.0, 0.0, 0.0, 0.0, 0.0, 0.0, 0.0, 0.0, 0.0, 0.0, 0.0, 0.0, 0.0, 0.0, 0.0, 0.0, 0.0, 0.0, 0.0, 0.0, 0.0, 0.0, 0.0, 0.0, 0.0, 0.0, 0.0, 0.0, 0.0, 0.0, 0.0, 0.0, 0.0, 0.0, 0.0, 0.0, 0.0, 0.0, 0.0, 0.0, 0.0, 0.0, 0.0, 0.0, 0.0, 0.0, 0.0, 0.0, 0.0, 0.0, 0.0, 0.0, 0.0, 0.0, 0.0, 0.0, 0.0, 0.0, 0.0, 0.0, 0.0, 0.0, 0.0, 0.0, 0.0, 0.0, 0.0, 0.0, 0.0, 0.0, 0.0, 0.0, 0.0, 0.0, 0.0, 0.0, 0.0, 0.0, 0.0, 0.0, 0.0, 0.0, 0.0, 0.0, 0.0, 0.0, 0.0, 0.0, 0.0, 0.0, 0.0, 0.0, 0.0, 0.0, 0.0, 0.0, 0.0, 0.0, 0.0, 0.0, 0.0, 0.0, 0.0, 0.0, 0.0, 0.0, 0.0, 0.0, 0.0, 0.0, 0.0, 0.0, 0.0, 0.0, 0.0, 0.0, 0.0, 0.0, 0.0, 0.0, 0.0, 0.0, 0.0, 0.0, 0.0, 0.0, 0.0, 0.0, 0.0, 0.0, 0.0, 0.0, 0.0, 0.0, 0.0, 0.0, 0.0, 0.0, 0.0, 0.0, 0.0, 0.0, 0.0, 0.0, 0.0, 0.0, 0.0, 0.0, 0.0, 0.0, 0.0, 0.0, 0.0, 0.0, 0.0, 0.0, 0.0, 0.0, 0.0, 0.0, 0.0, 0.0, 0.0, 0.0, 0.0, 0.0, 0.0, 0.0, 0.0, 0.0, 0.0, 0.0, 0.0, 0.0, 0.0, 0.0, 0.0, 0.0, 0.0, 0.0, 0.0, 0.0, 0.0, 0.0, 0.0, 0.0, 0.0, 0.0, 0.0, 0.0, 0.0, 0.0, 0.0, 0.0, 0.0, 0.0, 0.0, 0.0, 0.0, 0.0, 0.0, 0.0, 0.0, 0.0, 0.0, 0.0, 0.0, 0.0, 0.0, 0.0, 0.0, 0.0, 0.0, 0.0, 0.0, 0.0, 0.0, 0.0, 0.0, 0.0, 0.0, 0.0, 0.0, 0.0, 0.0, 0.0, 0.0, 0.0, 0.0, 0.0, 0.0, 0.0, 0.0, 0.0, 0.0, 0.0, 0.0, 0.0, 0.0, 0.0, 0.0, 0.0, 0.0, 0.0, 0.0, 0.0, 0.0, 0.0, 0.0, 0.0, 0.0, 0.0, 0.0, 0.0, 0.0, 0.0, 0.0, 0.0, 0.0, 0.0, 0.0, 0.0, 0.0, 0.0, 0.0, 0.0, 0.0, 0.0, 0.0, 0.0, 0.0, 0.0, 0.0, 0.0, 0.0, 0.0, 0.0, 0.0, 0.0, 0.0, 0.0, 0.0, 0.0, 0.0, 0.0, 0.0, 0.0, 0.0, 0.0, 0.0, 0.0, 0.0, 0.0, 0.0, 0.0, 0.0, 0.0, 0.0, 0.0, 0.0, 0.0, 0.0, 0.0, 0.0, 0.0, 0.0, 0.0, 0.0, 0.0, 0.0, 0.0, 0.0, 0.0, 0.0, 0.0, 0.0, 0.0, 0.0, 0.0, 0.0, 0.0, 0.0, 0.0, 0.0, 0.0, 0.0, 0.0, 0.0, 0.0, 0.0, 0.0, 0.0, 0.0, 0.0, 0.0, 0.0, 0.0, 0.0, 0.0, 0.0, 0.0, 0.0, 0.0, 0.0, 0.0, 0.0, 0.0, 0.0, 0.0, 0.0, 0.0, 0.0, 0.0, 0.0, 0.0, 0.0, 0.0, 0.0, 0.0, 0.0, 0.0, 0.0, 0.0, 0.0, 0.0, 0.0, 0.0, 0.0, 0.0, 0.0, 0.0, 0.0, 0.0, 0.0, 0.0, 0.0, 0.0, 0.0, 0.0, 0.0, 0.0, 0.0, 0.0, 0.0, 0.0, 0.0, 0.0, 0.0, 0.0, 0.0, 0.0, 0.0, 0.0, 0.0, 0.0, 0.0, 0.0, 0.0, 0.0, 0.0, 0.0, 0.0, 0.0, 0.0, 0.0, 0.0, 0.0, 0.0, 0.0, 0.0, 0.0, 0.0, 0.0, 0.0, 0.0, 0.0, 0.0, 0.0, 0.0, 0.0, 0.0, 0.0, 0.0, 0.0, 0.0, 0.0, 0.0, 0.0, 0.0, 0.0, 0.0, 0.0, 0.0, 0.0, 0.0, 0.0, 0.0, 0.0, 0.0, 0.0, 0.0, 0.0, 0.0, 0.0, 0.0, 0.0, 0.0, 0.0, 0.0, 0.0, 0.0, 0.0, 0.0, 0.0, 0.0, 0.0, 0.0, 0.0, 0.0, 0.0, 0.0, 0.0, 0.0, 0.0, 0.0, 0.0, 0.0, 0.0, 0.0, 0.0, 0.0, 0.0, 0.0, 0.0, 0.0, 0.0, 0.0, 0.0, 0.0, 0.0, 0.0, 0.0, 0.0, 0.0, 0.0, 0.0, 0.0, 0.0, 0.0, 0.0, 0.0, 0.0, 0.0, 0.0, 0.0, 0.0, 0.0, 0.0, 0.0, 0.0, 0.0, 0.0, 0.0, 0.0, 0.0, 0.0, 0.0, 0.0, 0.0, 0.0, 0.0, 0.0, 0.0, 0.0, 0.0, 0.0, 0.0, 0.0, 0.0, 0.0, 0.0, 0.0, 0.0, 0.0, 0.0, 0.0, 0.0, 0.0, 0.0, 0.0, 0.0, 0.0, 0.0, 0.0, 0.0, 0.0, 0.0, 0.0, 0.0, 0.0, 0.0, 0.0, 0.0, 0.0, 0.0, 0.0, 0.0, 0.0, 0.0, 0.0, 0.0, 0.0, 0.0, 0.0, 0.0, 0.0, 0.0, 0.0, 0.0, 0.0, 0.0, 0.0, 0.0, 0.0, 0.0, 0.0, 0.0, 0.0, 0.0, 0.0, 0.0, 0.0, 0.0, 0.0, 0.0, 0.0, 0.0, 0.0, 0.0, 0.0, 0.0, 0.0, 0.0, 0.0, 0.0, 0.0, 0.0, 0.0, 0.0, 0.0, 0.0, 0.0, 0.0, 0.0, 0.0, 0.0, 0.0, 0.0, 0.0, 0.0, 0.0, 0.0, 0.0, 0.0, 0.0, 0.0, 0.0, 0.0, 0.0, 0.0, 0.0, 0.0, 0.0, 0.0, 0.0, 0.0, 0.0, 0.0, 0.0, 0.0, 0.0, 0.0, 0.0, 0.0, 0.0, 0.0, 0.0, 0.0, 0.0, 0.0, 0.0, 0.0, 0.0, 0.0, 0.0, 0.0, 0.0, 0.0, 0.0, 0.0, 0.0, 0.0, 0.0, 0.0, 0.0, 0.0, 0.0, 0.0, 0.0, 0.0, 0.0, 0.0, 0.0, 0.0, 0.0, 0.0, 0.0, 0.0, 0.0, 0.0, 0.0, 0.0, 0.0, 0.0, 0.0, 0.0, 0.0, 0.0, 0.0, 0.0, 0.0, 0.0, 0.0, 0.0, 0.0, 0.0, 0.0, 0.0, 0.0, 0.0, 0.0, 0.0, 0.0, 0.0, 0.0, 0.0, 0.0, 0.0, 0.0, 0.0, 0.0, 0.0, 0.0, 0.0, 0.0, 0.0, 0.0, 0.0, 0.0, 0.0, 0.0, 0.0, 0.0, 0.0, 0.0, 0.0, 0.0, 0.0, 0.0, 0.0, 0.0, 0.0, 0.0, 0.0, 0.0, 0.0, 0.0, 0.0, 0.0, 0.0, 0.0, 0.0, 0.0, 0.0, 0.0, 0.0, 0.0, 0.0, 0.0, 0.0, 0.0, 0.0, 0.0, 0.0, 0.0, 0.0, 0.0, 0.0, 0.0, 0.0, 0.0, 0.0, 0.0, 0.0, 0.0, 0.0, 0.0, 0.0, 0.0, 0.0, 0.0, 0.0, 0.0, 0.0, 0.0, 0.0, 0.0, 0.0, 0.0, 0.0, 0.0, 0.0, 0.0, 0.0, 0.0, 0.0, 0.0, 0.0, 0.0, 0.0, 0.0, 0.0, 0.0, 0.0, 0.0, 0.0, 0.0, 0.0, 0.0, 0.0, 0.0, 0.0, 0.0, 0.0, 0.0, 0.0, 0.0, 0.0, 0.0, 0.0, 0.0, 0.0, 0.0, 0.0, 0.0, 0.0, 0.0, 0.0, 0.0, 0.0, 0.0, 0.0, 0.0, 0.0, 0.0, 0.0, 0.0, 0.0, 0.0, 0.0, 0.0, 0.0, 0.0, 0.0, 0.0, 0.0, 0.0, 0.0, 0.0, 0.0, 0.0, 0.0, 0.0, 0.0, 0.0, 0.0, 0.0, 0.0, 0.0, 0.0, 0.0, 0.0, 0.0, 0.0, 0.0, 0.0, 0.0, 0.0, 0.0, 0.0, 0.0, 0.0, 0.0, 0.0, 0.0, 0.0, 0.0, 0.0, 0.0, 0.0, 0.0, 0.0, 0.0, 0.0, 0.0, 0.0, 0.0, 0.0, 0.0, 0.0, 0.0, 0.0, 0.0, 0.0, 0.0, 0.0, 0.0, 0.0, 0.0, 0.0, 0.0, 0.0, 0.0, 0.0, 0.0, 0.0, 0.0, 0.0, 0.0, 0.0, 0.0, 0.0, 0.0, 0.0, 0.0, 0.0, 0.0, 0.0, 0.0, 0.0, 0.0, 0.0, 0.0, 0.0, 0.0, 0.0, 0.0, 0.0, 0.0, 0.0, 0.0, 0.0, 0.0, 0.0, 0.0, 0.0, 0.0, 0.0, 0.0, 0.0, 0.0, 0.0, 0.0, 0.0, 0.0, 0.0, 0.0, 0.0, 0.0, 0.0, 0.0, 0.0, 0.0, 0.0, 0.0, 0.0, 0.0, 0.0, 0.0, 0.0, 0.0, 0.0, 0.0, 0.0, 0.0, 0.0, 0.0, 0.0, 0.0, 0.0, 0.0, 0.0, 0.0, 0.0, 0.0, 0.0, 0.0, 0.0, 0.0, 0.0, 0.0, 0.0, 0.0, 0.0, 0.0, 0.0, 0.0, 0.0, 0.0, 0.0, 0.0, 0.0, 0.0, 0.0, 0.0, 0.0, 0.0, 0.0, 0.0, 0.0, 0.0, 0.0, 0.0, 0.0, 0.0, 0.0, 0.0, 0.0, 0.0, 0.0, 0.0, 0.0, 0.0, 0.0, 0.0, 0.0, 0.0, 0.0, 0.0, 0.0, 0.0, 0.0, 0.0, 0.0, 0.0, 0.0, 0.0, 0.0, 0.0, 0.0, 0.0, 0.0, 0.0, 0.0, 0.0, 0.0, 0.0, 0.0, 0.0, 0.0, 0.0, 0.0, 0.0, 0.0, 0.0, 0.0, 0.0, 0.0, 0.0, 0.0, 0.0, 0.0, 0.0, 0.0, 0.0, 0.0, 0.0, 0.0, 0.0, 0.0, 0.0, 0.0, 0.0, 0.0, 0.0, 0.0, 0.0, 0.0, 0.0, 0.0, 0.0, 0.0, 0.0, 0.0, 0.0, 0.0, 0.0, 0.0, 0.0, 0.0, 0.0, 0.0, 0.0, 0.0, 0.0, 0.0, 0.0, 0.0, 0.0, 0.0, 0.0, 0.0, 0.0, 0.0, 0.0, 0.0, 0.0, 0.0, 0.0, 0.0, 0.0, 0.0, 0.0, 0.0, 0.0, 0.0, 0.0, 0.0, 0.0, 0.0, 0.0, 0.0, 0.0, 0.0, 0.0, 0.0, 0.0, 0.0, 0.0, 0.0, 0.0, 0.0, 0.0, 0.0, 0.0, 0.0, 0.0, 0.0, 0.0, 0.0, 0.0, 0.0, 0.0, 0.0, 0.0, 0.0, 0.0, 0.0, 0.0, 0.0, 0.0, 0.0, 0.0, 0.0, 0.0, 0.0, 0.0, 0.0, 0.0, 0.0, 0.0, 0.0, 0.0, 0.0, 0.0, 0.0, 0.0, 0.0, 0.0, 0.0, 0.0, 0.0, 0.0, 0.0, 0.0, 0.0, 0.0, 0.0, 0.0, 0.0, 0.0, 0.0, 0.0, 0.0, 0.0, 0.0, 0.0, 0.0, 0.0, 0.0, 0.0, 0.0, 0.0, 0.0, 0.0, 0.0, 0.0, 0.0, 0.0, 0.0, 0.0, 0.0, 0.0, 0.0, 0.0, 0.0, 0.0, 0.0, 0.0, 0.0, 0.0, 0.0, 0.0, 0.0, 0.0, 0.0, 0.0, 0.0, 0.0, 0.0, 0.0, 0.0, 0.0, 0.0, 0.0, 0.0, 0.0, 0.0, 0.0, 0.0, 0.0, 0.0, 0.0, 0.0, 0.0, 0.0, 0.0, 0.0, 0.0, 0.0, 0.0, 0.0, 0.0, 0.0, 0.0, 0.0, 0.0, 0.0, 0.0, 0.0, 0.0, 0.0, 0.0, 0.0, 0.0, 0.0, 0.0, 0.0, 0.0, 0.0, 0.0, 0.0, 0.0, 0.0, 0.0, 0.0, 0.0, 0.0, 0.0, 0.0, 0.0, 0.0, 0.0, 0.0, 0.0, 0.0, 0.0, 0.0, 0.0, 0.0, 0.0, 0.0, 0.0, 0.0, 0.0, 0.0, 0.0, 0.0, 0.0, 0.0, 0.0, 0.0, 0.0, 0.0, 0.0, 0.0, 0.0, 0.0, 0.0, 0.0, 0.0, 0.0, 0.0, 0.0, 0.0, 0.0, 0.0, 0.0, 0.0, 0.0, 0.0, 0.0, 0.0, 0.0, 0.0, 0.0, 0.0, 0.0, 0.0, 0.0, 0.0, 0.0, 0.0, 0.0, 0.0, 0.0, 0.0, 0.0, 0.0, 0.0, 0.0, 0.0, 0.0, 0.0, 0.0, 0.0, 0.0, 0.0, 0.0, 0.0, 0.0, 0.0, 0.0, 0.0, 0.0, 0.0, 0.0, 0.0, 0.0, 0.0, 0.0, 0.0, 0.0, 0.0, 0.0, 0.0, 0.0, 0.0, 0.0, 0.0, 0.0, 0.0, 0.0, 0.0, 0.0, 0.0, 0.0, 0.0, 0.0, 0.0, 0.0, 0.0, 0.0, 0.0, 0.0, 0.0, 0.0, 0.0, 0.0, 0.0, 0.0, 0.0, 0.0, 0.0, 0.0, 0.0, 0.0, 0.0, 0.0, 0.0, 0.0, 0.0, 0.0, 0.0, 0.0, 0.0, 0.0, 0.0, 0.0, 0.0, 0.0, 0.0, 0.0, 0.0, 0.0, 0.0, 0.0, 0.0, 0.0, 0.0, 0.0, 0.0, 0.0, 0.0, 0.0, 0.0, 0.0, 0.0, 0.0, 0.0, 0.0, 0.0, 0.0, 0.0, 0.0, 0.0, 0.0, 0.0, 0.0, 0.0, 0.0, 0.0, 0.0, 0.0, 0.0, 0.0, 0.0, 0.0, 0.0, 0.0, 0.0, 0.0, 0.0, 0.0, 0.0, 0.0, 0.0, 0.0, 0.0, 0.0, 0.0, 0.0, 0.0, 0.0, 0.0, 0.0, 0.0, 0.0, 0.0, 0.0, 0.0, 0.0, 0.0, 0.0, 0.0, 0.0, 0.0, 0.0, 0.0, 0.0, 0.0, 0.0, 0.0, 0.0, 0.0, 0.0, 0.0, 0.0, 0.0, 0.0, 0.0, 0.0, 0.0, 0.0, 0.0, 0.0, 0.0, 0.0, 0.0, 0.0, 0.0, 0.0, 0.0, 0.0, 0.0, 0.0, 0.0, 0.0, 0.0, 0.0, 0.0, 0.0, 0.0, 0.0, 0.0, 0.0, 0.0, 0.0, 0.0, 0.0, 0.0, 0.0, 0.0, 0.0, 0.0, 0.0, 0.0, 0.0, 0.0, 0.0, 0.0, 0.0, 0.0, 0.0, 0.0, 0.0, 0.0, 0.0, 0.0, 0.0, 0.0, 0.0, 0.0, 0.0, 0.0, 0.0, 0.0, 0.0, 0.0, 0.0, 0.0, 0.0, 0.0, 0.0, 0.0, 0.0, 0.0, 0.0, 0.0, 0.0, 0.0, 0.0, 0.0, 0.0, 0.0, 0.0, 0.0, 0.0, 0.0, 0.0, 0.0, 0.0, 0.0, 0.0, 0.0, 0.0, 0.0, 0.0, 0.0, 0.0, 0.0, 0.0, 0.0, 0.0, 0.0, 0.0, 0.0, 0.0, 0.0, 0.0, 0.0, 0.0, 0.0, 0.0, 0.0, 0.0, 0.0, 0.0, 0.0, 0.0, 0.0, 0.0, 0.0, 0.0, 0.0, 0.0, 0.0, 0.0, 0.0, 0.0, 0.0, 0.0, 0.0, 0.0, 0.0, 0.0, 0.0, 0.0, 0.0, 0.0, 0.0, 0.0, 0.0, 0.0, 0.0, 0.0, 0.0, 0.0, 0.0, 0.0, 0.0, 0.0, 0.0, 0.0, 0.0, 0.0, 0.0, 0.0, 0.0, 0.0, 0.0, 0.0, 0.0, 0.0, 0.0, 0.0, 0.0, 0.0, 0.0, 0.0, 0.0, 0.0, 0.0, 0.0, 0.0, 0.0, 0.0, 0.0, 0.0, 0.0, 0.0, 0.0, 0.0, 0.0, 0.0, 0.0, 0.0, 0.0, 0.0, 0.0, 0.0, 0.0, 0.0, 0.0, 0.0, 0.0, 0.0, 0.0, 0.0, 0.0, 0.0, 0.0, 0.0, 0.0, 0.0, 0.0, 0.0, 0.0, 0.0, 0.0, 0.0, 0.0, 0.0, 0.0, 0.0, 0.0, 0.0, 0.0, 0.0, 0.0, 0.0, 0.0, 0.0, 0.0, 0.0])
me_circle_004.materials.append(mat_material_011)
me_circle_004.materials.append(mat_material_013)
me_circle_004.materials.append(mat_material_011)
me_circle_004.materials.append(mat_material_003)
me_circle_004.use_remesh_fix_poles = True
me_circle_004.use_remesh_preserve_attributes = False
me_circle_004.update()
me_plane = bpy.data.meshes.new('Plane')
me_plane.from_pydata([(0.4501, -0.8416, -0.1394), (0.9235, 1.821, 0.3371), (-0.005917, -0.95, -0.1397), (-0.002958, 1.0, 0.6196), (0.9127, 0.07463, 0.1424), (0.1775, -0.95, -0.1397), (0.8085, 1.557, 0.7487), (0.3896, -0.9012, -0.1397), (0.8984, 1.846, 0.487), (0.7531, 0.0653, 0.4038), (0.5609, -0.6512, 0.06205), (-0.002958, -0.75, 0.1339), (0.215, -0.7407, 0.1339), (0.4305, -0.7271, 0.04936), (0.9674, 0.2786, 0.1443), (0.8158, 0.3316, 0.4425), (0.9743, 0.31, -0.2022), (0.9593, 1.572, -0.8451), (0.7884, 2.234, 1.118), (0.8052, 2.273, 1.008), (0.8192, 2.152, 0.9362), (0.7993, 2.045, 1.015), (0.8133, 1.712, 0.8185), (0.8473, 1.873, 0.7329), (0.7276, 2.738, 1.421), (0.7536, 2.868, 1.315), (0.6793, 3.588, 1.632), (0.7281, 3.489, 1.461), (0.9593, 1.586, -1.335), (0.9529, 1.813, -1.306), (0.668, 4.53, 1.659), (0.7006, 4.439, 1.554), (0.6493, 6.181, 1.56), (0.688, 6.069, 1.411), (0.6515, 6.333, 1.515), (0.656, 5.288, 1.661), (0.6977, 5.133, 1.511), (0.0, 2.518, 1.421), (0.0, 3.581, 1.663), (0.0, 6.329, 1.552), (0.0, 5.28, 1.718), (0.7137, 2.904, 1.468), (0.6693, 2.674, 1.421), (0.9593, 1.578, -0.9768), (0.9476, 1.107, 0.3579), (0.8863, 1.096, 0.5589), (0.9715, 1.391, -0.3174), (0.9824, 0.8835, -0.09542), (0.9814, 1.346, 0.005264), (0.979, 1.821, -0.06481), (-0.0006568, 0.3008, -0.2017), (-0.0006568, 1.685, -0.8482), (-0.0006568, 1.7, -1.338), (-0.0006568, 1.691, -0.9799), (-0.0006568, 1.58, -0.4221), (-0.0006568, 1.152, -0.06107), (0.8401, 5.834, 0.775), (0.8157, 6.344, 0.8145), (0.6736, 4.149, 1.645), (0.7153, 4.127, 1.522), (0.8971, 4.352, 0.6584), (0.9086, 3.919, 0.6233), (0.8804, 4.356, 0.7612), (0.8936, 3.943, 0.7276), (0.9235, 1.821, 0.3371), (0.8984, 1.846, 0.487), (0.9192, 1.878, 0.3401), (0.8972, 1.879, 0.484), (0.6761, 7.076, 0.9486), (0.6723, 6.93, 1.054), (0.785, 6.341, 0.9414), (0.8156, 6.344, 0.8104), (0.7949, 6.858, 0.8485), (0.7566, 6.734, 0.9712), (0.7936, 6.886, 0.8502), (0.738, 6.806, 0.9693), (0.7674, 6.676, 0.9728), (0.8037, 6.629, 0.8321), (0.911, 1.833, 0.4121), (0.9082, 1.879, 0.4121), (0.7778, 6.772, 0.9238), (0.7699, 6.849, 0.9198), (0.0, 7.276, 1.183), (0.0, 7.096, 1.252), (0.4039, 7.183, 1.118), (0.3702, 7.031, 1.202), (0.5252, 7.003, 1.166), (0.4986, 7.17, 1.101), (0.169, 7.245, 1.159), (0.1773, 7.075, 1.233), (0.6027, 6.974, 1.124), (0.5797, 7.122, 1.027), (0.5296, 1.279, 0.6841)], [], [(10, 4, 9, 13), (9, 15, 45, 6, 92, 3, 11, 12, 13), (5, 7, 13, 12), (7, 0, 10, 13), (2, 5, 12, 11), (23, 20, 21, 22), (17, 51, 53, 43), (9, 4, 14, 15), (47, 55, 54, 46), (21, 20, 19, 18), (6, 8, 23, 22), (18, 19, 25, 24), (58, 59, 31, 30), (85, 84, 88, 89), (40, 35, 32, 34, 39), (35, 36, 33, 32), (30, 31, 36, 35), (26, 58, 30, 35, 40, 38), (24, 41, 42), (45, 8, 6), (44, 1, 8, 45), (49, 1, 44, 48), (50, 55, 47, 16), (14, 44, 45, 15), (46, 17, 43, 28, 29, 49, 48), (43, 53, 52, 28), (38, 37, 42, 41, 26), (48, 44, 14, 16, 47, 46), (54, 51, 17, 46), (26, 27, 59, 58), (31, 59, 63, 62), (79, 67, 65, 78), (62, 63, 61, 60), (61, 63, 67, 79, 66), (90, 91, 87, 86), (80, 72, 74, 81), (73, 80, 81, 75), (66, 79, 78, 64), (69, 68, 91, 90), (89, 88, 82, 83), (87, 84, 85, 86), (27, 26, 41, 24, 25), (70, 71, 77, 76), (75, 81, 74, 68, 69), (33, 56, 57, 34, 32), (62, 60, 71, 70), (76, 77, 72, 80, 73)])
me_plane.polygons.foreach_set('material_index', [0, 0, 0, 0, 0, 0, 1, 0, 1, 0, 0, 0, 0, 0, 0, 0, 0, 0, 0, 0, 0, 1, 1, 0, 1, 1, 0, 1, 1, 0, 0, 0, 0, 0, 0, 0, 0, 0, 0, 0, 0, 0, 0, 0, 0, 0, 0])
_uv = me_plane.uv_layers.new(name='UVMap')
_uv.uv.foreach_set('vector', [1.0, 0.125, 1.0, 0.5, 0.9375, 0.5, 0.9375, 0.125, 0.9375, 0.5, 0.9375, 0.625, 0.9375, 0.9062, 0.875, 1.0, 0.6875, 1.0, 0.5, 1.0, 0.5, 0.125, 0.75, 0.125, 0.9375, 0.125, 0.75, 0.0, 0.9375, 0.0, 0.9375, 0.125, 0.75, 0.125, 0.9375, 0.0, 1.0, 0.0, 1.0, 0.125, 0.9375, 0.125, 0.5, 0.0, 0.75, 0.0, 0.75, 0.125, 0.5, 0.125, 0.9375, 1.0, 0.9375, 1.0, 0.875, 1.0, 0.875, 1.0, 1.0, 1.0, 1.0, 1.0, 1.0, 1.0, 1.0, 1.0, 0.9375, 0.5, 1.0, 0.5, 1.0, 0.625, 0.9375, 0.625, 1.0, 0.875, 1.0, 0.875, 1.0, 0.9062, 1.0, 0.9062, 0.875, 1.0, 0.9375, 1.0, 0.9375, 1.0, 0.875, 1.0, 0.875, 1.0, 0.9375, 1.0, 0.9375, 1.0, 0.875, 1.0, 0.875, 1.0, 0.9375, 1.0, 0.9375, 1.0, 0.875, 1.0, 0.875, 1.0, 0.9375, 1.0, 0.9375, 1.0, 0.875, 1.0, 0.9375, 1.0, 0.9375, 1.0, 0.9375, 1.0, 0.9375, 1.0, 0.875, 1.0, 0.875, 1.0, 0.875, 1.0, 0.875, 1.0, 0.875, 1.0, 0.875, 1.0, 0.9375, 1.0, 0.9375, 1.0, 0.875, 1.0, 0.875, 1.0, 0.9375, 1.0, 0.9375, 1.0, 0.875, 1.0, 0.875, 1.0, 0.875, 1.0, 0.875, 1.0, 0.875, 1.0, 0.875, 1.0, 0.875, 1.0, 0.875, 1.0, 0.875, 1.0, 0.875, 1.0, 0.9375, 0.9062, 0.9375, 1.0, 0.875, 1.0, 1.0, 0.9063, 1.0, 1.0, 0.9375, 1.0, 0.9375, 0.9062, 1.0, 1.0, 1.0, 1.0, 1.0, 0.9063, 1.0, 0.9062, 1.0, 0.625, 1.0, 0.875, 1.0, 0.875, 1.0, 0.625, 1.0, 0.625, 1.0, 0.9063, 0.9375, 0.9062, 0.9375, 0.625, 1.0, 0.9062, 1.0, 1.0, 1.0, 1.0, 1.0, 1.0, 1.0, 1.0, 1.0, 1.0, 1.0, 0.9062, 1.0, 1.0, 1.0, 1.0, 1.0, 1.0, 1.0, 1.0, 0.875, 1.0, 0.875, 1.0, 0.875, 1.0, 0.875, 1.0, 0.875, 1.0, 1.0, 0.9062, 1.0, 0.9063, 1.0, 0.625, 1.0, 0.625, 1.0, 0.875, 1.0, 0.9062, 1.0, 0.9062, 1.0, 1.0, 1.0, 1.0, 1.0, 0.9062, 0.875, 1.0, 0.9375, 1.0, 0.9375, 1.0, 0.875, 1.0, 0.9375, 1.0, 0.9375, 1.0, 0.9375, 1.0, 0.9375, 1.0, 0.9375, 1.0, 0.9375, 1.0, 0.9375, 1.0, 0.9375, 1.0, 0.9375, 1.0, 0.9375, 1.0, 0.9375, 1.0, 0.9375, 1.0, 0.9375, 1.0, 0.9375, 1.0, 0.9375, 1.0, 0.9375, 1.0, 0.9375, 1.0, 0.9375, 1.0, 0.9375, 1.0, 0.9375, 1.0, 0.9375, 1.0, 0.9375, 1.0, 0.9375, 1.0, 0.9375, 1.0, 0.9375, 1.0, 0.9375, 1.0, 0.9375, 1.0, 0.9375, 1.0, 0.9375, 1.0, 0.9375, 1.0, 0.9375, 1.0, 0.9375, 1.0, 0.9375, 1.0, 0.9375, 1.0, 0.9375, 1.0, 0.9375, 1.0, 0.9375, 1.0, 0.9375, 1.0, 0.9375, 1.0, 0.9375, 1.0, 0.9375, 1.0, 0.9375, 1.0, 0.9375, 1.0, 0.9375, 1.0, 0.9375, 1.0, 0.9375, 1.0, 0.875, 1.0, 0.875, 1.0, 0.875, 1.0, 0.9375, 1.0, 0.9375, 1.0, 0.9375, 1.0, 0.9375, 1.0, 0.9375, 1.0, 0.9375, 1.0, 0.9375, 1.0, 0.9375, 1.0, 0.9375, 1.0, 0.9375, 1.0, 0.9375, 1.0, 0.9375, 1.0, 0.9375, 1.0, 0.875, 1.0, 0.875, 1.0, 0.9375, 1.0, 0.9375, 1.0, 0.9375, 1.0, 0.9375, 1.0, 0.9375, 1.0, 0.9375, 1.0, 0.9375, 1.0, 0.9375, 1.0, 0.9375, 1.0])
me_plane.materials.append(mat_material_001)
me_plane.materials.append(mat_material)
me_plane.update()
me_plane_001 = bpy.data.meshes.new('Plane.001')
me_plane_001.from_pydata([(0.9756, -0.8977, -0.2139), (0.967, 0.9579, -0.8373), (0.6097, 1.241, -0.6666), (-0.4691, 1.369, -0.6453), (-0.473, -0.9046, 0.01073), (-0.25, 1.361, -0.6453), (0.25, 1.335, -0.6453), (0.9363, -0.07047, -0.5924), (0.5717, -0.004315, -0.4337), (-0.4712, 0.1064, -0.3466), (1.222, 0.6328, -0.8269), (0.3923, 0.3826, -0.5966), (0.8471, 0.5632, -0.6743), (0.962, -0.7194, -0.2785), (0.7845, 1.068, -0.7671), (0.8849, -0.9, -0.02578), (0.6902, -0.0355, -0.4936), (0.8483, -0.6844, -0.1069), (0.6097, 0.89, -0.68), (-0.4699, 0.8681, -0.6804), (1.524, -0.6817, -1.668), (1.217, -0.8877, -0.7266), (1.398, 0.1261, -1.21), (1.182, -0.2821, -0.6903), (1.053, 0.9526, -2.131), (0.8523, 1.143, -1.313), (1.209, 1.004, -1.233), (1.412, 0.6229, -1.885), (1.509, -0.2051, -1.949), (1.523, -0.1201, -2.495), (0.4382, 1.148, -1.153), (0.1705, 1.034, -2.807), (-0.4692, 1.159, -1.123), (-0.4684, 1.091, -2.802), (1.207, 0.9214, -2.785), (1.504, 0.6342, -2.852), (1.504, -0.04304, -2.912), (0.1705, 1.034, -2.807), (-0.4685, 1.008, -2.807), (-0.4714, -0.6654, -1.681), (-0.4709, -0.2017, -1.958), (-0.4719, -0.1024, -2.491), (-0.4908, -0.04304, -2.86)], [], [(11, 12, 10, 1, 14, 2, 18), (17, 13, 7, 16), (8, 16, 7, 10, 12, 11), (22, 23, 21, 20), (10, 7, 23, 22), (26, 27, 24, 25), (22, 20, 27, 26), (27, 20, 28, 29), (30, 31, 33, 32), (6, 2, 30, 32, 3, 5), (35, 36, 42, 38, 33, 31, 37, 34), (24, 27, 35, 34), (27, 29, 36, 35), (28, 20, 39, 40), (29, 28, 40, 41), (15, 0, 13, 17), (41, 42, 36, 29), (9, 8, 11, 18, 2, 6, 5, 3, 19), (24, 34, 37, 31, 30, 25), (4, 15, 17, 16, 8, 9)])
_uv = me_plane_001.uv_layers.new(name='UVMap')
_uv.uv.foreach_set('vector', [0.75, 0.75, 0.875, 0.75, 1.0, 0.75, 1.0, 1.0, 0.875, 1.0, 0.75, 1.0, 0.75, 0.875, 0.875, 0.125, 1.0, 0.125, 1.0, 0.5, 0.875, 0.5, 0.75, 0.5, 0.875, 0.5, 1.0, 0.5, 1.0, 0.75, 0.875, 0.75, 0.75, 0.75, 1.0, 0.75, 1.0, 0.5, 1.0, 0.5, 1.0, 0.75, 1.0, 0.75, 1.0, 0.5, 1.0, 0.5, 1.0, 0.75, 1.0, 0.75, 1.0, 0.75, 1.0, 0.75, 1.0, 0.75, 1.0, 0.75, 1.0, 0.75, 1.0, 0.75, 1.0, 0.75, 1.0, 0.75, 1.0, 0.75, 1.0, 0.75, 1.0, 0.75, 1.0, 0.75, 1.0, 0.75, 1.0, 0.75, 1.0, 0.75, 0.625, 1.0, 0.75, 1.0, 1.0, 0.75, 1.0, 0.75, 0.25, 1.0, 0.375, 1.0, 1.0, 0.75, 1.0, 0.75, 1.0, 0.75, 1.0, 0.75, 1.0, 0.75, 1.0, 0.75, 1.0, 0.75, 1.0, 0.75, 1.0, 0.75, 1.0, 0.75, 1.0, 0.75, 1.0, 0.75, 1.0, 0.75, 1.0, 0.75, 1.0, 0.75, 1.0, 0.75, 1.0, 0.75, 1.0, 0.75, 1.0, 0.75, 1.0, 0.75, 1.0, 0.75, 1.0, 0.75, 1.0, 0.75, 1.0, 0.75, 0.875, 0.0, 1.0, 0.0, 1.0, 0.125, 0.875, 0.125, 1.0, 0.75, 1.0, 0.75, 1.0, 0.75, 1.0, 0.75, 0.25, 0.5, 0.75, 0.5, 0.75, 0.75, 0.75, 0.875, 0.75, 1.0, 0.625, 1.0, 0.375, 1.0, 0.25, 1.0, 0.25, 0.875, 1.0, 0.75, 1.0, 0.75, 1.0, 0.75, 1.0, 0.75, 1.0, 0.75, 1.0, 0.75, 0.25, 0.0, 0.875, 0.0, 0.875, 0.125, 0.875, 0.5, 0.75, 0.5, 0.25, 0.5])
me_plane_001.materials.append(mat_material)
me_plane_001.materials.append(mat_material_001)
me_plane_001.update()
me_plane_002 = bpy.data.meshes.new('Plane.002')
me_plane_002.from_pydata([(2.001, -3.238, -1.302), (2.001, 1.201, -0.155), (1.926, -3.229, 0.3413), (1.714, 1.826, 0.8187), (1.9, -0.8844, 0.6274), (1.891, -2.021, 0.5519), (2.001, 0.804, -1.302), (2.055, -3.229, -0.06065), (2.011, 2.032, -0.1225), (2.066, -0.824, -0.01043), (2.066, -2.022, -0.04437), (2.066, 0.3744, 0.02351), (2.001, 0.9151, -0.5286), (1.765, 1.256, 0.7791), (2.047, 1.035, 0.04049), (1.876, -0.4002, 0.6626), (1.966, 1.195, -0.1532), (1.966, 0.7974, -1.3), (1.966, 0.9085, -0.5268), (2.001, -3.238, -1.302), (2.031, -4.952, 0.1485), (2.05, -5.317, -1.245), (1.928, -5.416, -0.08812), (1.928, -5.501, -1.26), (2.05, -5.245, -0.7021), (1.835, -5.737, -1.259), (-0.003444, -6.325, -0.1355), (-0.0009232, -6.353, -1.008), (-0.0009232, -6.26, -1.244), (2.045, -4.917, -0.198), (-0.005839, -6.389, -0.3105), (0.7212, -6.319, -0.1313), (0.6742, -6.296, -1.004), (0.6742, -6.203, -1.239), (0.7134, -6.349, -0.3055), (0.382, -6.325, -0.1355), (0.3885, -6.369, -0.308), (0.3689, -6.317, -1.006), (0.3689, -6.224, -1.241), (0.9954, -6.196, -1.001), (1.131, -6.149, -1.236), (1.066, -6.152, -0.1313), (1.054, -6.242, -0.2567), (1.751, -3.007, 0.8504), (1.926, -3.229, 0.3413), (1.458, 1.816, 1.331), (1.668, 2.432, 0.8544), (1.78, -3.17, 0.7371), (1.586, 2.182, 1.002), (1.534, -1.365, 1.465), (1.9, -0.8844, 0.6274), (1.495, -2.149, 1.411), (1.891, -2.021, 0.5519), (1.468, -0.5135, 1.558), (1.565, 0.7255, 1.176), (1.441, 1.062, 1.487), (1.442, 1.995, 1.267), (1.482, 2.573, 0.8224), (1.423, 2.644, 0.9528), (1.532, -3.206, 0.9297), (1.588, -3.597, 0.7092), (0.0004115, -3.41, 0.9311), (0.01143, -4.048, 0.6413), (1.347, -2.251, 1.392), (0.0004115, -2.381, 1.403), (1.66, -3.749, 0.6214), (1.572, -3.774, 0.6797), (0.01143, -4.173, 0.5851), (1.444, 1.518, 1.42), (1.876, -0.4002, 0.6626), (0.01006, -5.313, -1.21), (0.01006, -5.241, -0.667), (0.01006, -4.927, -0.1976), (0.01508, 2.049, -0.1353), (0.0003375, 1.179, -0.1609), (0.0003375, 0.7816, -1.333), (0.0003375, 0.9145, -0.5189)], [], [(14, 12, 1, 8), (4, 9, 11, 14, 13, 15), (2, 7, 10, 5), (13, 14, 8, 3), (4, 15, 13, 3, 2, 5), (11, 6, 12, 14), (0, 6, 11, 9, 10, 7), (12, 6, 17, 18), (1, 12, 18, 16), (6, 0, 19, 17), (25, 23, 21, 24), (36, 35, 26, 30), (37, 27, 28, 38), (39, 42, 34, 32), (22, 29, 20), (39, 40, 25, 24, 29, 22, 41, 42), (39, 32, 33, 40), (42, 41, 31, 34), (30, 27, 37, 36), (32, 37, 38, 33), (34, 31, 35, 36), (32, 34, 36, 37), (47, 44, 52, 50, 49, 51, 43), (53, 54, 55), (48, 46, 57, 58), (45, 48, 58, 56), (47, 43, 59, 60), (60, 59, 61, 62), (61, 59, 63, 64), (43, 51, 63, 59), (60, 62, 67, 66), (47, 60, 66, 65), (5, 10, 9, 4), (55, 54, 68), (50, 69, 46, 48, 45, 68, 54, 53, 49), (29, 24, 71, 72), (24, 21, 70, 71), (18, 17, 75, 76), (16, 18, 76, 74), (8, 1, 16, 74, 73)])
_uv = me_plane_002.uv_layers.new(name='UVMap')
_uv.uv.foreach_set('vector', [0.75, 0.875, 1.0, 0.875, 1.0, 1.0, 0.75, 1.0, 0.5, 0.5, 0.75, 0.5, 0.75, 0.75, 0.75, 0.875, 0.5, 0.875, 0.5, 0.625, 0.5, 0.0, 0.75, 0.0, 0.75, 0.25, 0.5, 0.25, 0.5, 0.875, 0.75, 0.875, 0.75, 1.0, 0.5, 1.0, 0.5, 0.5, 0.5, 0.625, 0.5, 0.875, 0.5, 1.0, 0.5, 0.0, 0.5, 0.25, 0.75, 0.75, 1.0, 0.75, 1.0, 0.875, 0.75, 0.875, 1.0, 0.0, 1.0, 0.75, 0.75, 0.75, 0.75, 0.5, 0.75, 0.25, 0.75, 0.0, 1.0, 0.875, 1.0, 0.75, 1.0, 0.75, 1.0, 0.875, 1.0, 1.0, 1.0, 0.875, 1.0, 0.875, 1.0, 1.0, 1.0, 0.75, 1.0, 0.0, 1.0, 0.75, 1.0, 0.75, 0.7515, 0.5, 1.0, 0.5, 1.0, 1.0, 0.7515, 1.0, 0.125, 0.0, 0.0, 0.0, 0.0, 0.0, 0.125, 0.0, 0.7515, 0.0, 0.7515, 0.0, 0.7515, 0.0, 0.7515, 0.0, 0.7515, 0.0, 0.125, 0.0, 0.125, 0.0, 0.7515, 0.0, 0.0, 0.5, 0.125, 1.0, 0.0, 1.0, 0.7515, 0.0, 0.7515, 0.0, 0.7515, 0.5, 0.7515, 1.0, 0.125, 1.0, 0.0, 0.5, 0.0, 0.0, 0.125, 0.0, 0.7515, 0.0, 0.7515, 0.0, 0.7515, 0.0, 0.7515, 0.0, 0.125, 0.0, 0.0, 0.0, 0.0, 0.0, 0.125, 0.0, 0.125, 0.0, 0.7515, 0.0, 0.7515, 0.0, 0.125, 0.0, 0.7515, 0.0, 0.7515, 0.0, 0.7515, 0.0, 0.7515, 0.0, 0.125, 0.0, 0.0, 0.0, 0.0, 0.0, 0.125, 0.0, 0.7515, 0.0, 0.125, 0.0, 0.125, 0.0, 0.7515, 0.0, 0.5, 0.0, 1.0, 0.0, 1.0, 0.25, 1.0, 0.5, 0.0, 0.5, 0.0, 0.25, 0.0, 0.0, 0.0, 0.75, 0.5, 0.875, 0.0, 0.875, 0.5, 1.0, 1.0, 1.0, 1.0, 1.0, 0.5, 1.0, 0.0, 1.0, 0.5, 1.0, 0.5, 1.0, 0.0, 1.0, 0.5, 0.0, 0.0, 0.0, 0.0, 0.0, 0.5, 0.0, 0.5, 0.0, 0.0, 0.0, 0.0, 0.0, 0.5, 0.0, 0.0, 0.0, 0.0, 0.0, 0.0, 0.0, 0.0, 0.0, 0.0, 0.0, 0.0, 0.25, 0.0, 0.0, 0.0, 0.0, 0.5, 0.0, 0.5, 0.0, 0.5, 0.0, 0.5, 0.0, 0.5, 0.0, 0.5, 0.0, 0.5, 0.0, 0.5, 0.0, 0.5, 0.25, 0.75, 0.25, 0.75, 0.5, 0.5, 0.5, 0.0, 0.875, 0.5, 0.875, 0.0, 0.9375, 1.0, 0.5, 1.0, 0.75, 1.0, 1.0, 0.5, 1.0, 0.0, 1.0, 0.0, 0.9375, 0.5, 0.875, 0.0, 0.75, 0.0, 0.5, 0.125, 1.0, 0.7515, 1.0, 0.7515, 1.0, 0.125, 1.0, 0.7515, 1.0, 1.0, 1.0, 1.0, 1.0, 0.7515, 1.0, 1.0, 0.875, 1.0, 0.75, 1.0, 0.75, 1.0, 0.875, 1.0, 1.0, 1.0, 0.875, 1.0, 0.875, 1.0, 1.0, 0.75, 1.0, 1.0, 1.0, 1.0, 1.0, 1.0, 1.0, 0.75, 1.0])
me_plane_002.materials.append(mat_material)
me_plane_002.update()
me_plane_003 = bpy.data.meshes.new('Plane.003')
me_plane_003.from_pydata([(-0.5619, -0.1352, -0.007136), (0.6768, -0.08812, 0.1964), (-0.2491, 0.06622, 0.02379), (1.091, 0.1485, -0.03511), (-0.2428, -0.1284, 0.07342), (0.5111, 0.1305, 0.03361), (0.131, 0.09836, 0.0287), (-0.4467, -0.1313, 0.04388), (0.175, -0.1097, 0.1301), (0.8524, 0.1471, 0.03238), (-0.3529, 0.03267, 0.00135), (0.9644, 0.07399, 0.04149), (0.1538, 0.06005, 0.08546), (-0.1553, 0.04329, 0.07019), (0.6194, 0.07028, 0.1062), (-0.464, -0.05682, 0.0006675), (0.7941, -0.02543, 0.1465), (-0.02872, -0.02065, 0.1144), (-0.3071, -0.04562, 0.07343), (0.3843, -0.007645, 0.153), (0.4223, -0.09892, 0.1622), (0.9718, 0.1478, -0.001366), (0.8002, 0.07214, 0.0955), (0.682, -0.01156, 0.1699)], [], [(13, 6, 2, 10), (22, 11, 3, 21), (13, 12, 5, 6), (14, 9, 5, 12), (19, 14, 12, 17), (18, 17, 12, 13), (23, 16, 11, 22), (18, 13, 10, 15), (7, 18, 15, 0), (20, 1, 16, 23), (7, 4, 17, 18), (8, 19, 17, 4), (8, 20, 23, 19), (19, 23, 22, 14), (14, 22, 21, 9)])
_uv = me_plane_003.uv_layers.new(name='UVMap')
_uv.uv.foreach_set('vector', [0.25, 0.5, 0.25, 1.0, 0.0, 1.0, 0.0, 0.5, 0.875, 0.5, 1.0, 0.5, 1.0, 1.0, 0.875, 1.0, 0.25, 0.5, 0.5, 0.5, 0.5, 1.0, 0.25, 1.0, 0.75, 0.5, 0.75, 1.0, 0.5, 1.0, 0.5, 0.5, 0.75, 0.25, 0.75, 0.5, 0.5, 0.5, 0.5, 0.25, 0.25, 0.25, 0.5, 0.25, 0.5, 0.5, 0.25, 0.5, 0.875, 0.25, 1.0, 0.25, 1.0, 0.5, 0.875, 0.5, 0.25, 0.25, 0.25, 0.5, 0.0, 0.5, 0.0, 0.25, 0.25, 0.0, 0.25, 0.25, 0.0, 0.25, 0.0, 0.0, 0.875, 0.0, 1.0, 0.0, 1.0, 0.25, 0.875, 0.25, 0.25, 0.0, 0.5, 0.0, 0.5, 0.25, 0.25, 0.25, 0.75, 0.0, 0.75, 0.25, 0.5, 0.25, 0.5, 0.0, 0.75, 0.0, 0.875, 0.0, 0.875, 0.25, 0.75, 0.25, 0.75, 0.25, 0.875, 0.25, 0.875, 0.5, 0.75, 0.5, 0.75, 0.5, 0.875, 0.5, 0.875, 1.0, 0.75, 1.0])
me_plane_003.materials.append(mat_material_002)
me_plane_003.update()
me_plane_004 = bpy.data.meshes.new('Plane.004')
me_plane_004.from_pydata([(-0.5988, -1.623, 0.4873), (1.269, -1.17, -0.1204), (-1.121, -0.2491, 0.3948), (1.327, -0.02421, 0.1151), (-0.9468, -0.736, 0.4182), (1.804, -0.08729, -0.6271), (-0.06581, -1.339, 0.3144), (-0.6509, -0.08693, 0.3999), (-0.2584, -1.044, 0.4264), (0.4905, -1.141, 0.2046), (0.1407, 0.2014, 0.3899), (0.6288, -0.8345, 0.2758), (1.516, -0.05575, -0.1881), (-1.034, -0.4925, 0.4065), (-0.3255, -0.187, 0.379), (0.5059, -0.4013, 0.3597), (0.8797, -1.155, 0.0421), (1.227, -0.02421, 0.251), (1.21, -0.769, 0.09416), (1.27, -0.5318, 0.1392), (1.011, -0.584, 0.2474)], [], [(19, 12, 3, 17), (16, 1, 5, 18), (0, 6, 8, 4), (13, 14, 7, 2), (6, 9, 11, 8), (14, 15, 10, 7), (8, 11, 15, 14), (4, 8, 14, 13), (18, 5, 12, 19), (11, 18, 19, 20, 15), (9, 16, 18, 11), (15, 20, 19, 17, 10)])
_uv = me_plane_004.uv_layers.new(name='UVMap')
_uv.uv.foreach_set('vector', [0.875, 0.75, 1.0, 0.75, 1.0, 1.0, 0.875, 1.0, 0.875, 0.0, 1.0, 0.0, 1.0, 0.5, 0.875, 0.5, 0.0, 0.0, 0.5, 0.0, 0.5, 0.5, 0.0, 0.5, 0.0, 0.75, 0.5, 0.75, 0.5, 1.0, 0.0, 1.0, 0.5, 0.0, 0.75, 0.0, 0.75, 0.5, 0.5, 0.5, 0.5, 0.75, 0.75, 0.75, 0.75, 1.0, 0.5, 1.0, 0.5, 0.5, 0.75, 0.5, 0.75, 0.75, 0.5, 0.75, 0.0, 0.5, 0.5, 0.5, 0.5, 0.75, 0.0, 0.75, 0.875, 0.5, 1.0, 0.5, 1.0, 0.75, 0.875, 0.75, 0.75, 0.5, 0.875, 0.5, 0.875, 0.75, 0.8125, 0.75, 0.75, 0.75, 0.75, 0.0, 0.875, 0.0, 0.875, 0.5, 0.75, 0.5, 0.75, 0.75, 0.8125, 0.75, 0.875, 0.75, 0.875, 1.0, 0.75, 1.0])
me_plane_004.materials.append(mat_material_004)
me_plane_004.update()
me_plane_006 = bpy.data.meshes.new('Plane.006')
me_plane_006.from_pydata([(-0.9497, -0.8135, 0.009753), (1.188, -0.7806, 0.0365), (-0.8623, 0.8299, 0.004698), (1.234, 0.627, 0.03724), (0.1179, -0.8033, 0.02284), (0.1134, 0.8354, 0.02397), (-0.9237, 4.087e-09, 0.01478), (1.876, -0.7806, -0.08008), (1.872, 0.627, -0.0808), (0.08929, 0.8696, -0.2291), (1.872, 0.627, -0.0808), (0.882, 0.8751, -0.1644), (0.08719, -0.7925, -0.2361), (0.08929, 0.8696, -0.2291), (0.1091, 0.02102, -0.2318), (-1.661, -0.9136, 0.04765), (-1.811, 0.003297, -0.009654)], [], [(0, 4, 5, 2, 6), (3, 1, 7, 8), (2, 5, 3, 10, 11, 9), (0, 6, 2, 13, 14, 12), (4, 0, 12, 7, 1), (8, 7, 12, 14, 9, 11), (6, 0, 15, 16), (4, 1, 3, 5)])
_uv = me_plane_006.uv_layers.new(name='UVMap')
_uv.uv.foreach_set('vector', [0.0, 0.0, 0.5, 0.0, 0.5, 1.0, 0.0, 1.0, 0.0, 0.5, 1.0, 1.0, 1.0, 0.0, 1.0, 0.0, 1.0, 1.0, 0.0, 1.0, 0.5, 1.0, 1.0, 1.0, 1.0, 1.0, 0.5, 1.0, 0.0, 1.0, 0.0, 0.0, 0.0, 0.5, 0.0, 1.0, 0.0, 1.0, 0.0, 0.5, 0.0, 0.0, 0.5, 0.0, 0.0, 0.0, 0.0, 0.0, 1.0, 0.0, 1.0, 0.0, 1.0, 1.0, 1.0, 0.0, 0.0, 0.0, 0.0, 0.5, 0.0, 1.0, 0.5, 1.0, 0.0, 0.5, 0.0, 0.0, 0.0, 0.0, 0.0, 0.5, 0.5, 0.0, 1.0, 0.0, 1.0, 1.0, 0.5, 1.0])
me_plane_006.materials.append(mat_material_001)
me_plane_006.update()

# ---- objects
ob_wheels = bpy.data.objects.new('wheels', me_circle_003)
ob_circle_001 = bpy.data.objects.new('Circle.001', me_circle_002)
ob_circle_003 = bpy.data.objects.new('Circle.003', me_circle_004)
ob_light = bpy.data.objects.new('Light', light_light)
ob_camera = bpy.data.objects.new('Camera', cam_camera)
ob_front = bpy.data.objects.new('Front', None)
ob_side = bpy.data.objects.new('Side', None)
ob_top = bpy.data.objects.new('Top', None)
ob_back = bpy.data.objects.new('Back', None)
ob_front_001 = bpy.data.objects.new('Front.001', None)
ob_top_001 = bpy.data.objects.new('Top.001', None)
ob_body_top = bpy.data.objects.new('Body_top', me_plane)
ob_trunk = bpy.data.objects.new('Trunk', me_plane_001)
ob_doors_windows_bumper = bpy.data.objects.new('Doors windows bumper', me_plane_002)
ob_head_light = bpy.data.objects.new('Head Light', me_plane_003)
ob_tail_lights = bpy.data.objects.new('Tail Lights', me_plane_004)
ob_mirror_modifier = bpy.data.objects.new('Mirror modifier', None)
ob_mirror = bpy.data.objects.new('Mirror', me_plane_006)

# ---- transforms, parenting, visibility, modifiers, constraints
ob_wheels.location = (0.0, -7.601, -1.771)
ob_wheels.scale = (3.254, 3.254, 3.254)
_m = ob_wheels.modifiers.new('Mirror', 'MIRROR')
_m.use_clip = True
_m = ob_wheels.modifiers.new('Auto Smooth', 'NODES')
_m.node_group = ng_auto_smooth
_gi = [s.identifier for s in ng_auto_smooth.interface.items_tree if s.item_type == 'SOCKET' and s.in_out == 'INPUT']
_m[_gi[1]] = 3.142  # Angle
ob_circle_001.parent = ob_wheels
ob_circle_001.location = (0.5279, 0.9966, 0.2483)
_m = ob_circle_001.modifiers.new('Mirror', 'MIRROR')
_m.mirror_object = ob_wheels
_m = ob_circle_001.modifiers.new('Auto Smooth', 'NODES')
_m.node_group = ng_auto_smooth
_gi = [s.identifier for s in ng_auto_smooth.interface.items_tree if s.item_type == 'SOCKET' and s.in_out == 'INPUT']
_m[_gi[1]] = 0.5236  # Angle
ob_circle_003.parent = ob_wheels
ob_circle_003.location = (0.5195, 2.868, 0.2483)
_m = ob_circle_003.modifiers.new('Mirror', 'MIRROR')
_m.mirror_object = ob_wheels
_m = ob_circle_003.modifiers.new('Auto Smooth', 'NODES')
_m.node_group = ng_auto_smooth
_gi = [s.identifier for s in ng_auto_smooth.interface.items_tree if s.item_type == 'SOCKET' and s.in_out == 'INPUT']
_m[_gi[1]] = 0.5236  # Angle
ob_light.location = (4.076, 1.005, 5.904)
ob_light.rotation_euler = (0.6503, 0.05522, 1.866)
ob_light.lock_rotations_4d = False
ob_light.empty_display_type = 'ARROWS'
ob_light.color = (0.0, 0.0, 0.0, 0.0)
ob_light.lineart.crease_threshold = 0.0
ob_camera.location = (7.359, -6.926, 4.958)
ob_camera.rotation_euler = (1.109, 0.0, 0.8149)
ob_camera.lock_rotations_4d = False
ob_camera.empty_display_type = 'ARROWS'
ob_camera.color = (0.0, 0.0, 0.0, 0.0)
ob_camera.display_type = 'WIRE'
ob_camera.lineart.crease_threshold = 0.0
ob_front.location = (0.0, 0.0, 0.0)
ob_front.rotation_euler = (1.569, -0.006633, 3.148)
ob_front.empty_display_type = 'IMAGE'
ob_front.empty_display_size = 5.0
ob_front.empty_image_depth = 'BACK'
ob_front.use_empty_image_alpha = True
ob_front.empty_image_side = 'BACK'
ob_side.location = (0.0, 0.0, 0.0)
ob_side.rotation_euler = (1.571, -0.0, 1.571)
ob_side.empty_display_type = 'IMAGE'
ob_side.empty_display_size = 10.72
ob_side.empty_image_offset = (-0.6104, -0.4696)
ob_top.location = (-1.364, 0.0, 0.0)
ob_top.rotation_euler = (-0.001798, 0.0001114, 1.571)
ob_top.scale = (1.232, 1.232, 1.232)
ob_top.empty_display_type = 'IMAGE'
ob_top.empty_display_size = 9.101
ob_top.empty_image_offset = (-0.5853, -0.734)
ob_back.location = (0.0, 0.0, 0.0)
ob_back.rotation_euler = (1.571, 0.0005185, 3.14)
ob_back.empty_display_type = 'IMAGE'
ob_back.empty_display_size = 4.713
ob_back.empty_image_offset = (-0.4924, -0.528)
ob_back.empty_image_side = 'FRONT'
ob_front_001.location = (0.0, -4.876, 0.0)
ob_front_001.rotation_euler = (1.569, -0.006633, 0.006193)
ob_front_001.empty_display_type = 'IMAGE'
ob_front_001.empty_display_size = 5.0
ob_front_001.empty_image_depth = 'BACK'
ob_front_001.use_empty_image_alpha = True
ob_front_001.empty_image_side = 'BACK'
ob_top_001.location = (-1.364, 0.0, -1.613)
ob_top_001.rotation_euler = (-0.001798, 0.0001114, 1.571)
ob_top_001.scale = (1.232, 1.232, 1.232)
ob_top_001.empty_display_type = 'IMAGE'
ob_top_001.empty_display_size = 9.101
ob_top_001.empty_image_offset = (-0.5853, -0.734)
ob_body_top.location = (0.0, -5.244, 0.0)
ob_body_top.scale = (2.088, 1.118, 1.0)
_m = ob_body_top.modifiers.new('Mirror', 'MIRROR')
_m.use_clip = True
_m.mirror_object = ob_mirror_modifier
_m = ob_body_top.modifiers.new('Solidify', 'SOLIDIFY')
_m.thickness = 0.044
_m.edge_crease_inner = 0.36
_m.edge_crease_outer = 0.36
_m = ob_body_top.modifiers.new('Subdivision', 'SUBSURF')
_m.subdivision_type = 'SIMPLE'
_m.render_levels = 1
_m.show_only_control_edges = False
_m = ob_body_top.modifiers.new('Auto Smooth', 'NODES')
_m.node_group = ng_auto_smooth
_gi = [s.identifier for s in ng_auto_smooth.interface.items_tree if s.item_type == 'SOCKET' and s.in_out == 'INPUT']
_m[_gi[1]] = 0.5236  # Angle
ob_trunk.location = (0.4751, 2.733, 1.541)
_m = ob_trunk.modifiers.new('Mirror', 'MIRROR')
_m.use_clip = True
_m.merge_threshold = 0.067
_m.mirror_object = ob_mirror_modifier
_m = ob_trunk.modifiers.new('Solidify', 'SOLIDIFY')
_m.thickness = 0.044
_m.edge_crease_inner = 0.36
_m.edge_crease_outer = 0.36
_m = ob_trunk.modifiers.new('Subdivision', 'SUBSURF')
_m.subdivision_type = 'SIMPLE'
_m.render_levels = 1
_m.show_only_control_edges = False
ob_doors_windows_bumper.location = (-0.01143, 0.01941, -0.004164)
_m = ob_doors_windows_bumper.modifiers.new('Mirror', 'MIRROR')
_m.use_clip = True
_m.mirror_object = ob_mirror_modifier
_m = ob_doors_windows_bumper.modifiers.new('Solidify', 'SOLIDIFY')
_m.thickness = 0.044
_m.edge_crease_inner = 0.36
_m.edge_crease_outer = 0.36
ob_head_light.location = (1.319, -5.77, -0.004164)
ob_head_light.rotation_euler = (1.571, -0.0, 0.8421)
_m = ob_head_light.modifiers.new('Mirror', 'MIRROR')
_m.mirror_object = ob_mirror_modifier
ob_tail_lights.location = (1.281, 3.487, 0.2998)
ob_tail_lights.rotation_euler = (-1.571, -0.0, 0.0)
ob_tail_lights.scale = (0.328, 0.3542, 1.0)
_m = ob_tail_lights.modifiers.new('Mirror', 'MIRROR')
_m.mirror_object = ob_mirror_modifier
ob_mirror_modifier.location = (0.0, 0.0, 0.0)
ob_mirror_modifier.empty_display_type = 'ARROWS'
ob_mirror.location = (2.117, -2.91, 0.632)
ob_mirror.rotation_euler = (1.571, -0.0, 0.7232)
ob_mirror.scale = (0.2194, 0.158, 1.0)
_m = ob_mirror.modifiers.new('Mirror', 'MIRROR')
_m.mirror_object = ob_mirror_modifier

# ---- collection membership
scene.collection.objects.link(ob_wheels)
scene.collection.objects.link(ob_circle_001)
scene.collection.objects.link(ob_circle_003)
col_collection.objects.link(ob_light)
col_collection.objects.link(ob_camera)
col_refs.objects.link(ob_front)
col_refs.objects.link(ob_side)
col_refs.objects.link(ob_top)
col_refs.objects.link(ob_back)
col_refs.objects.link(ob_front_001)
col_refs.objects.link(ob_top_001)
col_car_body.objects.link(ob_body_top)
col_car_body.objects.link(ob_trunk)
col_car_body.objects.link(ob_doors_windows_bumper)
col_car_body.objects.link(ob_head_light)
col_car_body.objects.link(ob_tail_lights)
col_car_body.objects.link(ob_mirror_modifier)
col_car_body.objects.link(ob_mirror)
def _layer_coll(name, lc=None):
    lc = lc or bpy.context.view_layer.layer_collection
    for c in lc.children:
        if c.name == name: return c
        r = _layer_coll(name, c)
        if r: return r
_layer_coll('Collection').exclude = True

# ---- scene / render settings (as saved in the file)
scene.camera = ob_camera
scene.frame_start = 1; scene.frame_end = 250; scene.frame_set(17)
scene.render.engine = 'BLENDER_EEVEE_NEXT'
scene.cycles.sampling_pattern = 'TABULATED_SOBOL'
scene.cycles.use_light_tree = False
scene.view_settings.view_transform = 'Filmic'
bpy.context.view_layer.update()
